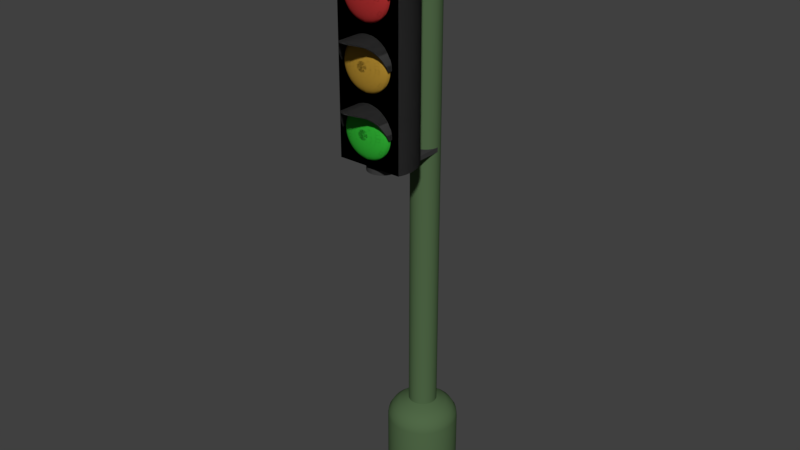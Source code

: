 # Source: Traffic_signal_-_Monobloc.blend  (saved by Blender 2.78.0; exported with 4.5.12 LTS)
import bpy
from mathutils import Matrix  # noqa: F401  (used for matrix-valued properties, if any)

bpy.ops.wm.read_factory_settings(use_empty=True)
scene = bpy.context.scene
scene.name = 'Scene'

# ---- collections
col_collection_1 = bpy.data.collections.new('Collection 1'); scene.collection.children.link(col_collection_1)

# ---- materials (node trees are filled in below, after node groups)
mat_grey_steel = bpy.data.materials.new('Grey steel')
mat_grey_steel.alpha_threshold = 0.0
mat_grey_steel.use_transparent_shadow = False
mat_grey_steel.diffuse_color = (0.0457, 0.0457, 0.0457, 1.0)
mat_grey_steel.roughness = 0.5
mat_green_steel = bpy.data.materials.new('Green steel')
mat_green_steel.alpha_threshold = 0.0
mat_green_steel.use_transparent_shadow = False
mat_green_steel.diffuse_color = (0.08037, 0.14, 0.0626, 1.0)
mat_green_steel.roughness = 0.5
mat_green_steel.line_color = (0.0, 0.0, 0.0, 1.0)
mat_lampe_verte = bpy.data.materials.new('Lampe verte')
mat_lampe_verte.alpha_threshold = 0.0
mat_lampe_verte.use_transparent_shadow = False
mat_lampe_verte.diffuse_color = (0.02995, 0.4264, 0.03463, 1.0)
mat_lampe_verte.roughness = 0.5
mat_lampe_orange = bpy.data.materials.new('Lampe orange')
mat_lampe_orange.alpha_threshold = 0.0
mat_lampe_orange.use_transparent_shadow = False
mat_lampe_orange.diffuse_color = (0.4264, 0.2452, 0.02995, 1.0)
mat_lampe_orange.roughness = 0.5
mat_lampe_rouge = bpy.data.materials.new('Lampe rouge')
mat_lampe_rouge.alpha_threshold = 0.0
mat_lampe_rouge.use_transparent_shadow = False
mat_lampe_rouge.diffuse_color = (0.4264, 0.02995, 0.02995, 1.0)
mat_lampe_rouge.roughness = 0.5

# ---- material node trees

# ---- world
world_world = bpy.data.worlds.new('World'); scene.world = world_world
world_world.color = (0.05088, 0.05088, 0.05088)
world_world.use_sun_shadow = False
world_world.sun_shadow_jitter_overblur = 0.0
world_world.cycles.sampling_method = 'MANUAL'

# ---- meshes
me_cylinder_002 = bpy.data.meshes.new('Cylinder.002')
me_cylinder_002.from_pydata([(0.0, 1.0, 0.0), (0.0, 1.0, 2.0), (0.1951, 0.9808, 0.0), (0.1951, 0.9808, 2.0), (0.3827, 0.9239, 0.0), (0.3827, 0.9239, 2.0), (0.5556, 0.8315, 0.0), (0.5556, 0.8315, 2.0), (0.7071, 0.7071, 0.0), (0.7071, 0.7071, 2.0), (0.8315, 0.5556, 0.0), (0.8315, 0.5556, 2.0), (0.9239, 0.3827, 0.0), (0.9239, 0.3827, 2.0), (0.9808, 0.1951, 0.0), (0.9808, 0.1951, 2.0), (1.0, 7.55e-08, 0.0), (1.0, 7.55e-08, 2.0), (0.9808, -0.1951, 0.0), (0.9808, -0.1951, 2.0), (0.9239, -0.3827, 0.0), (0.9239, -0.3827, 2.0), (0.8315, -0.5556, 0.0), (0.8315, -0.5556, 2.0), (0.7071, -0.7071, 0.0), (0.7071, -0.7071, 2.0), (0.5556, -0.8315, 0.0), (0.5556, -0.8315, 2.0), (0.3827, -0.9239, 0.0), (0.3827, -0.9239, 2.0), (0.1951, -0.9808, 0.0), (0.1951, -0.9808, 2.0), (-3.258e-07, -1.0, 0.0), (-3.258e-07, -1.0, 2.0), (-1.984e-09, 0.4, 2.6), (0.07804, 0.3923, 2.6), (0.1531, 0.3696, 2.6), (0.2222, 0.3326, 2.6), (0.2828, 0.2828, 2.6), (0.3326, 0.2222, 2.6), (0.3696, 0.1531, 2.6), (0.3923, 0.07804, 2.6), (0.4, 2.09e-07, 2.6), (0.3923, -0.07804, 2.6), (0.3696, -0.1531, 2.6), (0.3326, -0.2222, 2.6), (0.2828, -0.2828, 2.6), (0.2222, -0.3326, 2.6), (0.1531, -0.3696, 2.6), (0.07804, -0.3923, 2.6), (-1.323e-07, -0.4, 2.6), (0.811, 0.5419, 2.161), (0.722, 0.4824, 2.34), (0.5625, 0.3759, 2.499), (0.625, 0.2589, 2.499), (0.8022, 0.3323, 2.34), (0.9011, 0.3732, 2.161), (0.3732, -0.9011, 2.161), (0.3323, -0.8022, 2.34), (0.2589, -0.625, 2.499), (0.132, -0.6635, 2.499), (0.1694, -0.8516, 2.34), (0.1903, -0.9566, 2.161), (0.1903, 0.9566, 2.161), (0.1694, 0.8516, 2.34), (0.132, 0.6635, 2.499), (0.2589, 0.625, 2.499), (0.3323, 0.8022, 2.34), (0.3732, 0.9011, 2.161), (0.9011, -0.3732, 2.161), (0.8022, -0.3323, 2.34), (0.625, -0.2589, 2.499), (0.5625, -0.3758, 2.499), (0.722, -0.4824, 2.34), (0.811, -0.5419, 2.161), (0.6635, 0.132, 2.499), (0.8516, 0.1694, 2.34), (0.9566, 0.1903, 2.161), (-2.332e-07, -0.6765, 2.499), (-2.972e-07, -0.8683, 2.34), (-3.27e-07, -0.9753, 2.161), (0.3759, 0.5625, 2.499), (0.4824, 0.722, 2.34), (0.5419, 0.811, 2.161), (0.4784, -0.4784, 2.499), (0.614, -0.614, 2.34), (0.6897, -0.6897, 2.161), (0.6765, 1.475e-07, 2.499), (0.8683, 1.048e-07, 2.34), (0.9753, 8.099e-08, 2.161), (0.4784, 0.4784, 2.499), (0.614, 0.614, 2.34), (0.6897, 0.6897, 2.161), (0.3758, -0.5625, 2.499), (0.4824, -0.722, 2.34), (0.5419, -0.811, 2.161), (0.6635, -0.132, 2.499), (0.8516, -0.1694, 2.34), (0.9566, -0.1903, 2.161), (-9.2e-09, 0.9753, 2.161), (-1.432e-08, 0.8683, 2.34), (-1.277e-08, 0.6765, 2.499), (-6.581e-06, 0.4, 16.6), (0.07803, 0.3923, 16.6), (0.1531, 0.3696, 16.6), (0.2222, 0.3326, 16.6), (0.2828, 0.2828, 16.6), (0.3326, 0.2222, 16.6), (0.3695, 0.1531, 16.6), (0.3923, 0.07804, 16.6), (0.4, 2.09e-07, 16.6), (0.3923, -0.07804, 16.6), (0.3695, -0.1531, 16.6), (0.3326, -0.2222, 16.6), (0.2828, -0.2828, 16.6), (0.2222, -0.3326, 16.6), (0.1531, -0.3696, 16.6), (0.07803, -0.3923, 16.6), (-6.711e-06, -0.4, 16.6), (0.4, -1.7, 16.0), (0.3923, -1.778, 16.0), (0.3695, -1.853, 16.0), (0.3326, -1.922, 16.0), (0.2828, -1.983, 16.0), (0.2222, -2.033, 16.0), (0.1531, -2.07, 16.0), (0.07803, -2.092, 16.0), (-6.711e-06, -2.1, 16.0), (0.07803, 0.3923, 16.0), (0.1531, 0.3696, 16.0), (0.07803, -0.3923, 16.0), (-6.378e-06, -0.4, 16.0), (0.2222, 0.3326, 16.0), (0.2828, 0.2828, 16.0), (0.3326, 0.2222, 16.0), (-6.258e-06, 0.4, 16.0), (0.3695, 0.1531, 16.0), (0.3923, 0.07804, 16.0), (0.4, 2.384e-07, 16.0), (0.3923, -0.07804, 16.0), (0.3695, -0.1531, 16.0), (0.3326, -0.2222, 16.0), (0.2828, -0.2828, 16.0), (0.2222, -0.3326, 16.0), (0.1531, -0.3696, 16.0), (0.1531, 0.3696, 15.87), (-6.315e-06, -0.4, 15.87), (0.2222, 0.3326, 15.87), (0.2828, 0.2828, 15.87), (0.3326, 0.2222, 15.87), (-6.196e-06, 0.4, 15.87), (0.3695, 0.1531, 15.87), (0.3923, 0.07804, 15.87), (0.4, 2.381e-07, 15.87), (0.3923, -0.07804, 15.87), (0.3695, -0.1531, 15.87), (0.3326, -0.2222, 15.87), (0.2828, -0.2828, 15.87), (0.2222, -0.3326, 15.87), (0.1531, -0.3696, 15.87), (0.07803, 0.3923, 15.87), (0.07803, -0.3923, 15.87), (0.07803, -2.092, 15.87), (-6.315e-06, -2.1, 15.87), (0.4, -1.7, 15.87), (0.3923, -1.778, 15.87), (0.3695, -1.853, 15.87), (0.3326, -1.922, 15.87), (0.2828, -1.983, 15.87), (0.2222, -2.033, 15.87), (0.1531, -2.07, 15.87), (0.1531, 0.3696, 10.5), (-3.874e-06, -0.4, 10.5), (0.2222, 0.3326, 10.5), (0.2828, 0.2828, 10.5), (0.3326, 0.2222, 10.5), (-3.725e-06, 0.4, 10.5), (0.3695, 0.1531, 10.5), (0.3923, 0.07804, 10.5), (0.4, 2.384e-07, 10.5), (0.3923, -0.07804, 10.5), (0.3695, -0.1531, 10.5), (0.3326, -0.2222, 10.5), (0.2828, -0.2828, 10.5), (0.2222, -0.3326, 10.5), (0.1531, -0.3696, 10.5), (0.07803, 0.3923, 10.5), (0.07803, -0.3923, 10.5), (0.1531, 0.3696, 10.37), (-1.997e-06, -0.4, 10.37), (0.2222, 0.3326, 10.37), (0.2828, 0.2828, 10.37), (0.3326, 0.2222, 10.37), (-1.878e-06, 0.4, 10.37), (0.3695, 0.1531, 10.37), (0.3923, 0.07804, 10.37), (0.4, 2.384e-07, 10.37), (0.3923, -0.07804, 10.37), (0.3695, -0.1531, 10.37), (0.3326, -0.2222, 10.37), (0.2828, -0.2828, 10.37), (0.2222, -0.3326, 10.37), (0.1531, -0.3696, 10.37), (0.07803, 0.3923, 10.37), (0.07803, -0.3923, 10.37), (0.07803, -2.092, 10.37), (0.07803, -2.092, 10.5), (0.1531, -2.07, 10.5), (0.2222, -2.033, 10.5), (0.2828, -1.983, 10.5), (0.3326, -1.922, 10.5), (0.3695, -1.853, 10.5), (0.3923, -1.778, 10.5), (0.4, -1.7, 10.5), (-3.874e-06, -2.1, 10.5), (-1.997e-06, -2.1, 10.37), (0.4, -1.7, 10.37), (0.3923, -1.778, 10.37), (0.3695, -1.853, 10.37), (0.3326, -1.922, 10.37), (0.2828, -1.983, 10.37), (0.2222, -2.033, 10.37), (0.1531, -2.07, 10.37), (-6.646e-06, 2.086e-07, 16.6), (-6.646e-06, 2.086e-07, 17.1), (0.002806, -1.5, 15.9), (0.04182, -1.504, 15.9), (0.07934, -1.515, 15.9), (0.1139, -1.534, 15.9), (0.1442, -1.559, 15.9), (0.1691, -1.589, 15.9), (0.1876, -1.623, 15.9), (0.199, -1.661, 15.9), (0.2028, -1.7, 15.9), (0.199, -1.739, 15.9), (0.1876, -1.777, 15.9), (0.1691, -1.811, 15.9), (0.1442, -1.841, 15.9), (0.1139, -1.866, 15.9), (0.07934, -1.885, 15.9), (0.04182, -1.896, 15.9), (0.002806, -1.9, 15.9), (0.002806, -1.7, 15.87), (0.002806, -1.5, 10.41), (0.04182, -1.504, 10.41), (0.07934, -1.515, 10.41), (0.1139, -1.534, 10.41), (0.1442, -1.559, 10.41), (0.1691, -1.589, 10.41), (0.1876, -1.623, 10.41), (0.199, -1.661, 10.41), (0.2028, -1.7, 10.41), (0.199, -1.739, 10.41), (0.1876, -1.777, 10.41), (0.1691, -1.811, 10.41), (0.1442, -1.841, 10.41), (0.1139, -1.866, 10.41), (0.07934, -1.885, 10.41), (0.04182, -1.896, 10.41), (0.002806, -1.9, 10.41), (0.002806, -1.7, 10.41), (0.1951, -0.8192, 10.6), (0.1951, -0.8192, 15.8), (0.3827, -0.8761, 10.6), (0.3827, -0.8761, 15.8), (0.5556, -0.9685, 10.6), (0.5556, -0.9685, 15.8), (0.7071, -1.093, 10.6), (0.7071, -1.093, 15.8), (0.8315, -1.244, 10.6), (0.8315, -1.244, 15.8), (0.9239, -1.417, 10.6), (0.9239, -1.417, 15.8), (0.9808, -1.605, 10.6), (0.9808, -1.605, 15.8), (1.0, -1.8, 10.6), (1.0, -1.8, 15.8), (0.9808, -1.995, 10.6), (0.9808, -1.995, 15.8), (0.9239, -2.183, 10.6), (0.9239, -2.183, 15.8), (-2.297e-06, -0.8, 10.6), (-2.297e-06, -0.8, 15.8), (-0.1951, -0.8192, 10.6), (-0.1951, -0.8192, 15.8), (-0.3827, -0.8761, 10.6), (-0.3827, -0.8761, 15.8), (-0.5556, -0.9685, 10.6), (-0.5556, -0.9685, 15.8), (-0.7071, -1.093, 10.6), (-0.7071, -1.093, 15.8), (-0.8315, -1.244, 10.6), (-0.8315, -1.244, 15.8), (-0.9239, -1.417, 10.6), (-0.9239, -1.417, 15.8), (-0.9808, -1.605, 10.6), (-0.9808, -1.605, 15.8), (-1.0, -1.8, 10.6), (-1.0, -1.8, 15.8), (-0.9808, -1.995, 10.6), (-0.9808, -1.995, 15.8), (-0.9239, -2.183, 10.6), (-0.9239, -2.183, 15.8), (-1.758e-06, -2.183, 10.6), (-1.758e-06, -2.183, 15.8), (-1.0, -1.8, 10.6), (0.02664, -2.406, 11.63), (0.05226, -2.394, 11.76), (0.07587, -2.375, 11.88), (0.09656, -2.348, 11.99), (0.1135, -2.317, 12.07), (0.1262, -2.28, 12.13), (0.1339, -2.241, 12.17), (0.1366, -2.2, 12.19), (0.05226, -2.406, 11.63), (0.1025, -2.394, 11.75), (0.1488, -2.375, 11.86), (0.1894, -2.348, 11.96), (0.2227, -2.317, 12.04), (0.2475, -2.28, 12.1), (0.2627, -2.241, 12.13), (0.2679, -2.2, 12.15), (0.07587, -2.406, 11.61), (0.1488, -2.394, 11.72), (0.2161, -2.375, 11.82), (0.275, -2.348, 11.91), (0.3234, -2.317, 11.98), (0.3593, -2.28, 12.04), (0.3814, -2.241, 12.07), (0.3889, -2.2, 12.08), (0.09656, -2.406, 11.6), (0.1894, -2.394, 11.69), (0.275, -2.375, 11.77), (0.35, -2.348, 11.85), (0.4116, -2.317, 11.91), (0.4573, -2.28, 11.96), (0.4855, -2.241, 11.99), (0.495, -2.2, 11.99), (0.1135, -2.406, 11.58), (0.2227, -2.394, 11.65), (0.3234, -2.375, 11.72), (0.4116, -2.348, 11.77), (0.4839, -2.317, 11.82), (0.5377, -2.28, 11.86), (0.5708, -2.241, 11.88), (0.582, -2.2, 11.89), (0.1262, -2.406, 11.55), (0.2475, -2.394, 11.6), (0.3593, -2.375, 11.65), (0.4573, -2.348, 11.69), (0.5377, -2.317, 11.72), (0.5975, -2.28, 11.75), (0.6343, -2.241, 11.76), (0.6467, -2.2, 11.77), (0.1339, -2.406, 11.53), (0.2627, -2.394, 11.55), (0.3814, -2.375, 11.58), (0.4855, -2.348, 11.6), (0.5708, -2.317, 11.61), (0.6343, -2.28, 11.63), (0.6734, -2.241, 11.63), (0.6865, -2.2, 11.64), (0.1366, -2.406, 11.5), (0.2679, -2.394, 11.5), (0.3889, -2.375, 11.5), (0.495, -2.348, 11.5), (0.582, -2.317, 11.5), (0.6467, -2.28, 11.5), (0.6865, -2.241, 11.5), (0.7, -2.2, 11.5), (0.1339, -2.406, 11.47), (0.2627, -2.394, 11.45), (0.3814, -2.375, 11.42), (0.4855, -2.348, 11.4), (0.5708, -2.317, 11.39), (0.6343, -2.28, 11.37), (0.6734, -2.241, 11.37), (0.6865, -2.2, 11.36), (0.1262, -2.406, 11.45), (0.2475, -2.394, 11.4), (0.3593, -2.375, 11.35), (0.4573, -2.348, 11.31), (0.5377, -2.317, 11.28), (0.5975, -2.28, 11.25), (0.6343, -2.241, 11.24), (0.6467, -2.2, 11.23), (0.1135, -2.406, 11.42), (0.2227, -2.394, 11.35), (0.3234, -2.375, 11.28), (0.4116, -2.348, 11.23), (0.4839, -2.317, 11.18), (0.5377, -2.28, 11.14), (0.5708, -2.241, 11.12), (0.582, -2.2, 11.11), (0.09656, -2.406, 11.4), (0.1894, -2.394, 11.31), (0.275, -2.375, 11.23), (0.35, -2.348, 11.15), (0.4116, -2.317, 11.09), (0.4573, -2.28, 11.04), (0.4855, -2.241, 11.01), (0.495, -2.2, 11.01), (0.07587, -2.406, 11.39), (0.1488, -2.394, 11.28), (0.2161, -2.375, 11.18), (0.275, -2.348, 11.09), (0.3234, -2.317, 11.02), (0.3593, -2.28, 10.96), (0.3814, -2.241, 10.93), (0.3889, -2.2, 10.92), (0.05226, -2.406, 11.37), (0.1025, -2.394, 11.25), (0.1488, -2.375, 11.14), (0.1894, -2.348, 11.04), (0.2227, -2.317, 10.96), (0.2475, -2.28, 10.9), (0.2627, -2.241, 10.87), (0.2679, -2.2, 10.85), (0.02664, -2.406, 11.37), (0.05226, -2.394, 11.24), (0.07587, -2.375, 11.12), (0.09656, -2.348, 11.01), (0.1135, -2.317, 10.93), (0.1262, -2.28, 10.87), (0.1339, -2.241, 10.83), (0.1366, -2.2, 10.81), (-3.651e-06, -2.406, 11.36), (-3.618e-06, -2.394, 11.23), (-3.629e-06, -2.375, 11.11), (-3.668e-06, -2.348, 11.01), (-3.711e-06, -2.317, 10.92), (-3.609e-06, -2.28, 10.85), (-3.716e-06, -2.241, 10.81), (-3.729e-06, -2.2, 10.8), (-0.02665, -2.406, 11.37), (-0.05226, -2.394, 11.24), (-0.07587, -2.375, 11.12), (-0.09657, -2.348, 11.01), (-0.1136, -2.317, 10.93), (-0.1262, -2.28, 10.87), (-0.1339, -2.241, 10.83), (-0.1366, -2.2, 10.81), (-0.05226, -2.406, 11.37), (-0.1025, -2.394, 11.25), (-0.1488, -2.375, 11.14), (-0.1894, -2.348, 11.04), (-0.2227, -2.317, 10.96), (-0.2475, -2.28, 10.9), (-0.2627, -2.241, 10.87), (-0.2679, -2.2, 10.85), (-3.772e-06, -2.41, 11.5), (-0.07587, -2.406, 11.39), (-0.1488, -2.394, 11.28), (-0.2161, -2.375, 11.18), (-0.275, -2.348, 11.09), (-0.3234, -2.317, 11.02), (-0.3593, -2.28, 10.96), (-0.3814, -2.241, 10.93), (-0.3889, -2.2, 10.92), (-0.09657, -2.406, 11.4), (-0.1894, -2.394, 11.31), (-0.275, -2.375, 11.23), (-0.35, -2.348, 11.15), (-0.4116, -2.317, 11.09), (-0.4573, -2.28, 11.04), (-0.4855, -2.241, 11.01), (-0.495, -2.2, 11.01), (-0.1136, -2.406, 11.42), (-0.2227, -2.394, 11.35), (-0.3234, -2.375, 11.28), (-0.4116, -2.348, 11.23), (-0.4839, -2.317, 11.18), (-0.5377, -2.28, 11.14), (-0.5708, -2.241, 11.12), (-0.582, -2.2, 11.11), (-0.1262, -2.406, 11.45), (-0.2475, -2.394, 11.4), (-0.3593, -2.375, 11.35), (-0.4573, -2.348, 11.31), (-0.5377, -2.317, 11.28), (-0.5975, -2.28, 11.25), (-0.6343, -2.241, 11.24), (-0.6467, -2.2, 11.23), (-0.1339, -2.406, 11.47), (-0.2627, -2.394, 11.45), (-0.3814, -2.375, 11.42), (-0.4855, -2.348, 11.4), (-0.5708, -2.317, 11.39), (-0.6343, -2.28, 11.37), (-0.6734, -2.241, 11.37), (-0.6866, -2.2, 11.36), (-0.1366, -2.406, 11.5), (-0.2679, -2.394, 11.5), (-0.3889, -2.375, 11.5), (-0.495, -2.348, 11.5), (-0.582, -2.317, 11.5), (-0.6467, -2.28, 11.5), (-0.6866, -2.241, 11.5), (-0.7, -2.2, 11.5), (-0.1339, -2.406, 11.53), (-0.2627, -2.394, 11.55), (-0.3814, -2.375, 11.58), (-0.4855, -2.348, 11.6), (-0.5708, -2.317, 11.61), (-0.6343, -2.28, 11.63), (-0.6734, -2.241, 11.63), (-0.6866, -2.2, 11.64), (-0.1262, -2.406, 11.55), (-0.2475, -2.394, 11.6), (-0.3593, -2.375, 11.65), (-0.4573, -2.348, 11.69), (-0.5377, -2.317, 11.72), (-0.5975, -2.28, 11.75), (-0.6343, -2.241, 11.76), (-0.6467, -2.2, 11.77), (-0.1136, -2.406, 11.58), (-0.2227, -2.394, 11.65), (-0.3234, -2.375, 11.72), (-0.4116, -2.348, 11.77), (-0.4839, -2.317, 11.82), (-0.5377, -2.28, 11.86), (-0.5708, -2.241, 11.88), (-0.582, -2.2, 11.89), (-0.09657, -2.406, 11.6), (-0.1894, -2.394, 11.69), (-0.275, -2.375, 11.77), (-0.35, -2.348, 11.85), (-0.4116, -2.317, 11.91), (-0.4573, -2.28, 11.96), (-0.4855, -2.241, 11.99), (-0.495, -2.2, 11.99), (-0.07587, -2.406, 11.61), (-0.1488, -2.394, 11.72), (-0.2161, -2.375, 11.82), (-0.275, -2.348, 11.91), (-0.3234, -2.317, 11.98), (-0.3593, -2.28, 12.04), (-0.3814, -2.241, 12.07), (-0.3889, -2.2, 12.08), (-0.05226, -2.406, 11.63), (-0.1025, -2.394, 11.75), (-0.1488, -2.375, 11.86), (-0.1894, -2.348, 11.96), (-0.2227, -2.317, 12.04), (-0.2475, -2.28, 12.1), (-0.2627, -2.241, 12.13), (-0.2679, -2.2, 12.15), (-0.02665, -2.406, 11.63), (-0.05226, -2.394, 11.76), (-0.07587, -2.375, 11.88), (-0.09657, -2.348, 11.99), (-0.1136, -2.317, 12.07), (-0.1262, -2.28, 12.13), (-0.1339, -2.241, 12.17), (-0.1366, -2.2, 12.19), (-3.62e-06, -2.406, 11.64), (-3.592e-06, -2.394, 11.77), (-3.572e-06, -2.375, 11.89), (-3.542e-06, -2.348, 11.99), (-3.461e-06, -2.317, 12.08), (-3.609e-06, -2.28, 12.15), (-3.476e-06, -2.241, 12.19), (-3.468e-06, -2.2, 12.2), (0.02664, -2.406, 13.33), (0.05226, -2.394, 13.46), (0.07587, -2.375, 13.58), (0.09656, -2.348, 13.69), (0.1135, -2.317, 13.77), (0.1262, -2.28, 13.83), (0.1339, -2.241, 13.87), (0.1366, -2.2, 13.89), (0.05226, -2.406, 13.33), (0.1025, -2.394, 13.45), (0.1488, -2.375, 13.56), (0.1894, -2.348, 13.66), (0.2227, -2.317, 13.74), (0.2475, -2.28, 13.8), (0.2627, -2.241, 13.83), (0.2679, -2.2, 13.85), (0.07587, -2.406, 13.31), (0.1488, -2.394, 13.42), (0.2161, -2.375, 13.52), (0.275, -2.348, 13.61), (0.3234, -2.317, 13.68), (0.3593, -2.28, 13.74), (0.3814, -2.241, 13.77), (0.3889, -2.2, 13.78), (0.09656, -2.406, 13.3), (0.1894, -2.394, 13.39), (0.275, -2.375, 13.47), (0.35, -2.348, 13.55), (0.4116, -2.317, 13.61), (0.4573, -2.28, 13.66), (0.4855, -2.241, 13.69), (0.495, -2.2, 13.69), (0.1135, -2.406, 13.28), (0.2227, -2.394, 13.35), (0.3234, -2.375, 13.42), (0.4116, -2.348, 13.47), (0.4839, -2.317, 13.52), (0.5377, -2.28, 13.56), (0.5708, -2.241, 13.58), (0.582, -2.2, 13.59), (0.1262, -2.406, 13.25), (0.2475, -2.394, 13.3), (0.3593, -2.375, 13.35), (0.4573, -2.348, 13.39), (0.5377, -2.317, 13.42), (0.5975, -2.28, 13.45), (0.6343, -2.241, 13.46), (0.6467, -2.2, 13.47), (0.1339, -2.406, 13.23), (0.2627, -2.394, 13.25), (0.3814, -2.375, 13.28), (0.4855, -2.348, 13.3), (0.5708, -2.317, 13.31), (0.6343, -2.28, 13.33), (0.6734, -2.241, 13.33), (0.6865, -2.2, 13.34), (0.1366, -2.406, 13.2), (0.2679, -2.394, 13.2), (0.3889, -2.375, 13.2), (0.495, -2.348, 13.2), (0.582, -2.317, 13.2), (0.6467, -2.28, 13.2), (0.6865, -2.241, 13.2), (0.7, -2.2, 13.2), (0.1339, -2.406, 13.17), (0.2627, -2.394, 13.15), (0.3814, -2.375, 13.12), (0.4855, -2.348, 13.1), (0.5708, -2.317, 13.09), (0.6343, -2.28, 13.07), (0.6734, -2.241, 13.07), (0.6865, -2.2, 13.06), (0.1262, -2.406, 13.15), (0.2475, -2.394, 13.1), (0.3593, -2.375, 13.05), (0.4573, -2.348, 13.01), (0.5377, -2.317, 12.98), (0.5975, -2.28, 12.95), (0.6343, -2.241, 12.94), (0.6467, -2.2, 12.93), (0.1135, -2.406, 13.12), (0.2227, -2.394, 13.05), (0.3234, -2.375, 12.98), (0.4116, -2.348, 12.93), (0.4839, -2.317, 12.88), (0.5377, -2.28, 12.84), (0.5708, -2.241, 12.82), (0.582, -2.2, 12.81), (0.09656, -2.406, 13.1), (0.1894, -2.394, 13.01), (0.275, -2.375, 12.93), (0.35, -2.348, 12.85), (0.4116, -2.317, 12.79), (0.4573, -2.28, 12.74), (0.4855, -2.241, 12.71), (0.495, -2.2, 12.71), (0.07587, -2.406, 13.09), (0.1488, -2.394, 12.98), (0.2161, -2.375, 12.88), (0.275, -2.348, 12.79), (0.3234, -2.317, 12.72), (0.3593, -2.28, 12.66), (0.3814, -2.241, 12.63), (0.3889, -2.2, 12.62), (0.05226, -2.406, 13.07), (0.1025, -2.394, 12.95), (0.1488, -2.375, 12.84), (0.1894, -2.348, 12.74), (0.2227, -2.317, 12.66), (0.2475, -2.28, 12.6), (0.2627, -2.241, 12.57), (0.2679, -2.2, 12.55), (0.02664, -2.406, 13.07), (0.05226, -2.394, 12.94), (0.07587, -2.375, 12.82), (0.09656, -2.348, 12.71), (0.1135, -2.317, 12.63), (0.1262, -2.28, 12.57), (0.1339, -2.241, 12.53), (0.1366, -2.2, 12.51), (-3.651e-06, -2.406, 13.06), (-3.618e-06, -2.394, 12.93), (-3.629e-06, -2.375, 12.81), (-3.668e-06, -2.348, 12.71), (-3.711e-06, -2.317, 12.62), (-3.609e-06, -2.28, 12.55), (-3.716e-06, -2.241, 12.51), (-3.729e-06, -2.2, 12.5), (-0.02665, -2.406, 13.07), (-0.05226, -2.394, 12.94), (-0.07587, -2.375, 12.82), (-0.09657, -2.348, 12.71), (-0.1136, -2.317, 12.63), (-0.1262, -2.28, 12.57), (-0.1339, -2.241, 12.53), (-0.1366, -2.2, 12.51), (-0.05226, -2.406, 13.07), (-0.1025, -2.394, 12.95), (-0.1488, -2.375, 12.84), (-0.1894, -2.348, 12.74), (-0.2227, -2.317, 12.66), (-0.2475, -2.28, 12.6), (-0.2627, -2.241, 12.57), (-0.2679, -2.2, 12.55), (-3.772e-06, -2.41, 13.2), (-0.07587, -2.406, 13.09), (-0.1488, -2.394, 12.98), (-0.2161, -2.375, 12.88), (-0.275, -2.348, 12.79), (-0.3234, -2.317, 12.72), (-0.3593, -2.28, 12.66), (-0.3814, -2.241, 12.63), (-0.3889, -2.2, 12.62), (-0.09657, -2.406, 13.1), (-0.1894, -2.394, 13.01), (-0.275, -2.375, 12.93), (-0.35, -2.348, 12.85), (-0.4116, -2.317, 12.79), (-0.4573, -2.28, 12.74), (-0.4855, -2.241, 12.71), (-0.495, -2.2, 12.71), (-0.1136, -2.406, 13.12), (-0.2227, -2.394, 13.05), (-0.3234, -2.375, 12.98), (-0.4116, -2.348, 12.93), (-0.4839, -2.317, 12.88), (-0.5377, -2.28, 12.84), (-0.5708, -2.241, 12.82), (-0.582, -2.2, 12.81), (-0.1262, -2.406, 13.15), (-0.2475, -2.394, 13.1), (-0.3593, -2.375, 13.05), (-0.4573, -2.348, 13.01), (-0.5377, -2.317, 12.98), (-0.5975, -2.28, 12.95), (-0.6343, -2.241, 12.94), (-0.6467, -2.2, 12.93), (-0.1339, -2.406, 13.17), (-0.2627, -2.394, 13.15), (-0.3814, -2.375, 13.12), (-0.4855, -2.348, 13.1), (-0.5708, -2.317, 13.09), (-0.6343, -2.28, 13.07), (-0.6734, -2.241, 13.07), (-0.6866, -2.2, 13.06), (-0.1366, -2.406, 13.2), (-0.2679, -2.394, 13.2), (-0.3889, -2.375, 13.2), (-0.495, -2.348, 13.2), (-0.582, -2.317, 13.2), (-0.6467, -2.28, 13.2), (-0.6866, -2.241, 13.2), (-0.7, -2.2, 13.2), (-0.1339, -2.406, 13.23), (-0.2627, -2.394, 13.25), (-0.3814, -2.375, 13.28), (-0.4855, -2.348, 13.3), (-0.5708, -2.317, 13.31), (-0.6343, -2.28, 13.33), (-0.6734, -2.241, 13.33), (-0.6866, -2.2, 13.34), (-0.1262, -2.406, 13.25), (-0.2475, -2.394, 13.3), (-0.3593, -2.375, 13.35), (-0.4573, -2.348, 13.39), (-0.5377, -2.317, 13.42), (-0.5975, -2.28, 13.45), (-0.6343, -2.241, 13.46), (-0.6467, -2.2, 13.47), (-0.1136, -2.406, 13.28), (-0.2227, -2.394, 13.35), (-0.3234, -2.375, 13.42), (-0.4116, -2.348, 13.47), (-0.4839, -2.317, 13.52), (-0.5377, -2.28, 13.56), (-0.5708, -2.241, 13.58), (-0.582, -2.2, 13.59), (-0.09657, -2.406, 13.3), (-0.1894, -2.394, 13.39), (-0.275, -2.375, 13.47), (-0.35, -2.348, 13.55), (-0.4116, -2.317, 13.61), (-0.4573, -2.28, 13.66), (-0.4855, -2.241, 13.69), (-0.495, -2.2, 13.69), (-0.07587, -2.406, 13.31), (-0.1488, -2.394, 13.42), (-0.2161, -2.375, 13.52), (-0.275, -2.348, 13.61), (-0.3234, -2.317, 13.68), (-0.3593, -2.28, 13.74), (-0.3814, -2.241, 13.77), (-0.3889, -2.2, 13.78), (-0.05226, -2.406, 13.33), (-0.1025, -2.394, 13.45), (-0.1488, -2.375, 13.56), (-0.1894, -2.348, 13.66), (-0.2227, -2.317, 13.74), (-0.2475, -2.28, 13.8), (-0.2627, -2.241, 13.83), (-0.2679, -2.2, 13.85), (-0.02665, -2.406, 13.33), (-0.05226, -2.394, 13.46), (-0.07587, -2.375, 13.58), (-0.09657, -2.348, 13.69), (-0.1136, -2.317, 13.77), (-0.1262, -2.28, 13.83), (-0.1339, -2.241, 13.87), (-0.1366, -2.2, 13.89), (-3.62e-06, -2.406, 13.34), (-3.592e-06, -2.394, 13.47), (-3.572e-06, -2.375, 13.59), (-3.542e-06, -2.348, 13.69), (-3.461e-06, -2.317, 13.78), (-3.609e-06, -2.28, 13.85), (-3.476e-06, -2.241, 13.89), (-3.468e-06, -2.2, 13.9), (0.02664, -2.406, 15.03), (0.05226, -2.394, 15.16), (0.07587, -2.375, 15.28), (0.09656, -2.348, 15.39), (0.1135, -2.317, 15.47), (0.1262, -2.28, 15.53), (0.1339, -2.241, 15.57), (0.1366, -2.2, 15.59), (0.05226, -2.406, 15.03), (0.1025, -2.394, 15.15), (0.1488, -2.375, 15.26), (0.1894, -2.348, 15.36), (0.2227, -2.317, 15.44), (0.2475, -2.28, 15.5), (0.2627, -2.241, 15.53), (0.2679, -2.2, 15.55), (0.07587, -2.406, 15.01), (0.1488, -2.394, 15.12), (0.2161, -2.375, 15.22), (0.275, -2.348, 15.31), (0.3234, -2.317, 15.38), (0.3593, -2.28, 15.44), (0.3814, -2.241, 15.47), (0.3889, -2.2, 15.48), (0.09656, -2.406, 15.0), (0.1894, -2.394, 15.09), (0.275, -2.375, 15.17), (0.35, -2.348, 15.25), (0.4116, -2.317, 15.31), (0.4573, -2.28, 15.36), (0.4855, -2.241, 15.39), (0.495, -2.2, 15.39), (0.1135, -2.406, 14.98), (0.2227, -2.394, 15.05), (0.3234, -2.375, 15.12), (0.4116, -2.348, 15.17), (0.4839, -2.317, 15.22), (0.5377, -2.28, 15.26), (0.5708, -2.241, 15.28), (0.582, -2.2, 15.29), (0.1262, -2.406, 14.95), (0.2475, -2.394, 15.0), (0.3593, -2.375, 15.05), (0.4573, -2.348, 15.09), (0.5377, -2.317, 15.12), (0.5975, -2.28, 15.15), (0.6343, -2.241, 15.16), (0.6467, -2.2, 15.17), (0.1339, -2.406, 14.93), (0.2627, -2.394, 14.95), (0.3814, -2.375, 14.98), (0.4855, -2.348, 15.0), (0.5708, -2.317, 15.01), (0.6343, -2.28, 15.03), (0.6734, -2.241, 15.03), (0.6865, -2.2, 15.04), (0.1366, -2.406, 14.9), (0.2679, -2.394, 14.9), (0.3889, -2.375, 14.9), (0.495, -2.348, 14.9), (0.582, -2.317, 14.9), (0.6467, -2.28, 14.9), (0.6865, -2.241, 14.9), (0.7, -2.2, 14.9), (0.1339, -2.406, 14.87), (0.2627, -2.394, 14.85), (0.3814, -2.375, 14.82), (0.4855, -2.348, 14.8), (0.5708, -2.317, 14.79), (0.6343, -2.28, 14.77), (0.6734, -2.241, 14.77), (0.6865, -2.2, 14.76), (0.1262, -2.406, 14.85), (0.2475, -2.394, 14.8), (0.3593, -2.375, 14.75), (0.4573, -2.348, 14.71), (0.5377, -2.317, 14.68), (0.5975, -2.28, 14.65), (0.6343, -2.241, 14.64), (0.6467, -2.2, 14.63), (0.1135, -2.406, 14.82), (0.2227, -2.394, 14.75), (0.3234, -2.375, 14.68), (0.4116, -2.348, 14.63), (0.4839, -2.317, 14.58), (0.5377, -2.28, 14.54), (0.5708, -2.241, 14.52), (0.582, -2.2, 14.51), (0.09656, -2.406, 14.8), (0.1894, -2.394, 14.71), (0.275, -2.375, 14.63), (0.35, -2.348, 14.55), (0.4116, -2.317, 14.49), (0.4573, -2.28, 14.44), (0.4855, -2.241, 14.41), (0.495, -2.2, 14.41), (0.07587, -2.406, 14.79), (0.1488, -2.394, 14.68), (0.2161, -2.375, 14.58), (0.275, -2.348, 14.49), (0.3234, -2.317, 14.42), (0.3593, -2.28, 14.36), (0.3814, -2.241, 14.33), (0.3889, -2.2, 14.32), (0.05226, -2.406, 14.77), (0.1025, -2.394, 14.65), (0.1488, -2.375, 14.54), (0.1894, -2.348, 14.44), (0.2227, -2.317, 14.36), (0.2475, -2.28, 14.3), (0.2627, -2.241, 14.27), (0.2679, -2.2, 14.25), (0.02664, -2.406, 14.77), (0.05226, -2.394, 14.64), (0.07587, -2.375, 14.52), (0.09656, -2.348, 14.41), (0.1135, -2.317, 14.33), (0.1262, -2.28, 14.27), (0.1339, -2.241, 14.23), (0.1366, -2.2, 14.21), (-3.651e-06, -2.406, 14.76), (-3.618e-06, -2.394, 14.63), (-3.629e-06, -2.375, 14.51), (-3.668e-06, -2.348, 14.41), (-3.711e-06, -2.317, 14.32), (-3.609e-06, -2.28, 14.25), (-3.716e-06, -2.241, 14.21), (-3.729e-06, -2.2, 14.2), (-0.02665, -2.406, 14.77), (-0.05226, -2.394, 14.64), (-0.07587, -2.375, 14.52), (-0.09657, -2.348, 14.41), (-0.1136, -2.317, 14.33), (-0.1262, -2.28, 14.27), (-0.1339, -2.241, 14.23), (-0.1366, -2.2, 14.21), (-0.05226, -2.406, 14.77), (-0.1025, -2.394, 14.65), (-0.1488, -2.375, 14.54), (-0.1894, -2.348, 14.44), (-0.2227, -2.317, 14.36), (-0.2475, -2.28, 14.3), (-0.2627, -2.241, 14.27), (-0.2679, -2.2, 14.25), (-3.772e-06, -2.41, 14.9), (-0.07587, -2.406, 14.79), (-0.1488, -2.394, 14.68), (-0.2161, -2.375, 14.58), (-0.275, -2.348, 14.49), (-0.3234, -2.317, 14.42), (-0.3593, -2.28, 14.36), (-0.3814, -2.241, 14.33), (-0.3889, -2.2, 14.32), (-0.09657, -2.406, 14.8), (-0.1894, -2.394, 14.71), (-0.275, -2.375, 14.63), (-0.35, -2.348, 14.55), (-0.4116, -2.317, 14.49), (-0.4573, -2.28, 14.44), (-0.4855, -2.241, 14.41), (-0.495, -2.2, 14.41), (-0.1136, -2.406, 14.82), (-0.2227, -2.394, 14.75), (-0.3234, -2.375, 14.68), (-0.4116, -2.348, 14.63), (-0.4839, -2.317, 14.58), (-0.5377, -2.28, 14.54), (-0.5708, -2.241, 14.52), (-0.582, -2.2, 14.51), (-0.1262, -2.406, 14.85), (-0.2475, -2.394, 14.8), (-0.3593, -2.375, 14.75), (-0.4573, -2.348, 14.71), (-0.5377, -2.317, 14.68), (-0.5975, -2.28, 14.65), (-0.6343, -2.241, 14.64), (-0.6467, -2.2, 14.63), (-0.1339, -2.406, 14.87), (-0.2627, -2.394, 14.85), (-0.3814, -2.375, 14.82), (-0.4855, -2.348, 14.8), (-0.5708, -2.317, 14.79), (-0.6343, -2.28, 14.77), (-0.6734, -2.241, 14.77), (-0.6866, -2.2, 14.76), (-0.1366, -2.406, 14.9), (-0.2679, -2.394, 14.9), (-0.3889, -2.375, 14.9), (-0.495, -2.348, 14.9), (-0.582, -2.317, 14.9), (-0.6467, -2.28, 14.9), (-0.6866, -2.241, 14.9), (-0.7, -2.2, 14.9), (-0.1339, -2.406, 14.93), (-0.2627, -2.394, 14.95), (-0.3814, -2.375, 14.98), (-0.4855, -2.348, 15.0), (-0.5708, -2.317, 15.01), (-0.6343, -2.28, 15.03), (-0.6734, -2.241, 15.03), (-0.6866, -2.2, 15.04), (-0.1262, -2.406, 14.95), (-0.2475, -2.394, 15.0), (-0.3593, -2.375, 15.05), (-0.4573, -2.348, 15.09), (-0.5377, -2.317, 15.12), (-0.5975, -2.28, 15.15), (-0.6343, -2.241, 15.16), (-0.6467, -2.2, 15.17), (-0.1136, -2.406, 14.98), (-0.2227, -2.394, 15.05), (-0.3234, -2.375, 15.12), (-0.4116, -2.348, 15.17), (-0.4839, -2.317, 15.22), (-0.5377, -2.28, 15.26), (-0.5708, -2.241, 15.28), (-0.582, -2.2, 15.29), (-0.09657, -2.406, 15.0), (-0.1894, -2.394, 15.09), (-0.275, -2.375, 15.17), (-0.35, -2.348, 15.25), (-0.4116, -2.317, 15.31), (-0.4573, -2.28, 15.36), (-0.4855, -2.241, 15.39), (-0.495, -2.2, 15.39), (-0.07587, -2.406, 15.01), (-0.1488, -2.394, 15.12), (-0.2161, -2.375, 15.22), (-0.275, -2.348, 15.31), (-0.3234, -2.317, 15.38), (-0.3593, -2.28, 15.44), (-0.3814, -2.241, 15.47), (-0.3889, -2.2, 15.48), (-0.05226, -2.406, 15.03), (-0.1025, -2.394, 15.15), (-0.1488, -2.375, 15.26), (-0.1894, -2.348, 15.36), (-0.2227, -2.317, 15.44), (-0.2475, -2.28, 15.5), (-0.2627, -2.241, 15.53), (-0.2679, -2.2, 15.55), (-0.02665, -2.406, 15.03), (-0.05226, -2.394, 15.16), (-0.07587, -2.375, 15.28), (-0.09657, -2.348, 15.39), (-0.1136, -2.317, 15.47), (-0.1262, -2.28, 15.53), (-0.1339, -2.241, 15.57), (-0.1366, -2.2, 15.59), (-3.62e-06, -2.406, 15.04), (-3.592e-06, -2.394, 15.17), (-3.572e-06, -2.375, 15.29), (-3.542e-06, -2.348, 15.39), (-3.461e-06, -2.317, 15.48), (-3.609e-06, -2.28, 15.55), (-3.476e-06, -2.241, 15.59), (-3.468e-06, -2.2, 15.6), (-0.1434, -3.004, 12.22), (-0.2813, -2.862, 12.18), (-0.4083, -2.71, 12.11), (-0.5197, -2.604, 12.02), (-0.6111, -2.516, 11.91), (-0.6791, -2.439, 11.78), (-0.7209, -2.369, 11.64), (-0.735, -2.305, 11.5), (-0.735, -2.069, 11.5), (-0.7209, -2.102, 11.64), (-0.6791, -2.2, 11.78), (-0.6111, -2.2, 11.91), (-0.5197, -2.2, 12.02), (-0.4083, -2.2, 12.11), (-0.2813, -2.2, 12.18), (-0.1434, -2.2, 12.22), (-0.1403, -3.004, 12.2), (-0.2734, -2.862, 12.15), (-0.3957, -2.71, 12.09), (-0.5029, -2.604, 12.0), (-0.5907, -2.516, 11.89), (-0.656, -2.439, 11.77), (-0.696, -2.369, 11.64), (-0.7094, -2.305, 11.5), (-0.7094, -2.069, 11.5), (-0.6954, -2.102, 11.64), (-0.655, -2.2, 11.77), (-0.5897, -2.2, 11.89), (-0.5015, -2.2, 12.0), (-0.3941, -2.2, 12.09), (-0.2714, -2.2, 12.16), (-0.1384, -2.2, 12.2), (0.002517, -2.2, 12.21), (0.002518, -3.04, 12.21), (0.1434, -3.004, 12.22), (0.2813, -2.862, 12.18), (0.4083, -2.71, 12.11), (0.5197, -2.604, 12.02), (0.6111, -2.516, 11.91), (0.679, -2.439, 11.78), (0.7209, -2.369, 11.64), (0.735, -2.305, 11.5), (0.735, -2.069, 11.5), (0.7209, -2.102, 11.64), (0.679, -2.2, 11.78), (0.6111, -2.2, 11.91), (0.5197, -2.2, 12.02), (0.4083, -2.2, 12.11), (0.2813, -2.2, 12.18), (0.1434, -2.2, 12.22), (-3.659e-06, -2.2, 12.24), (-3.606e-06, -3.04, 12.24), (0.1403, -3.004, 12.2), (0.2734, -2.862, 12.15), (0.3957, -2.71, 12.09), (0.5029, -2.604, 12.0), (0.5907, -2.516, 11.89), (0.656, -2.439, 11.77), (0.696, -2.369, 11.64), (0.7094, -2.305, 11.5), (0.7094, -2.069, 11.5), (0.6954, -2.102, 11.64), (0.655, -2.2, 11.77), (0.5897, -2.2, 11.89), (0.5015, -2.2, 12.0), (0.394, -2.2, 12.09), (0.2714, -2.2, 12.16), (0.1384, -2.2, 12.2), (-0.002525, -2.2, 12.21), (-0.002525, -3.04, 12.21), (-0.1434, -3.004, 13.92), (-0.2813, -2.862, 13.88), (-0.4083, -2.71, 13.81), (-0.5197, -2.604, 13.72), (-0.6111, -2.516, 13.6), (-0.6791, -2.439, 13.48), (-0.7209, -2.369, 13.34), (-0.735, -2.305, 13.2), (-0.735, -2.069, 13.2), (-0.7209, -2.102, 13.34), (-0.6791, -2.2, 13.48), (-0.6111, -2.2, 13.6), (-0.5197, -2.2, 13.72), (-0.4083, -2.2, 13.81), (-0.2813, -2.2, 13.88), (-0.1434, -2.2, 13.92), (-0.1403, -3.004, 13.89), (-0.2734, -2.862, 13.85), (-0.3957, -2.71, 13.79), (-0.5029, -2.604, 13.7), (-0.5907, -2.516, 13.59), (-0.656, -2.439, 13.47), (-0.696, -2.369, 13.33), (-0.7094, -2.305, 13.19), (-0.7094, -2.069, 13.19), (-0.6954, -2.102, 13.34), (-0.655, -2.2, 13.47), (-0.5897, -2.2, 13.59), (-0.5015, -2.2, 13.7), (-0.3941, -2.2, 13.79), (-0.2714, -2.2, 13.85), (-0.1384, -2.2, 13.89), (0.002517, -2.2, 13.91), (0.002518, -3.04, 13.91), (0.1434, -3.004, 13.92), (0.2813, -2.862, 13.88), (0.4083, -2.71, 13.81), (0.5197, -2.604, 13.72), (0.6111, -2.516, 13.6), (0.679, -2.439, 13.48), (0.7209, -2.369, 13.34), (0.735, -2.305, 13.2), (0.735, -2.069, 13.2), (0.7209, -2.102, 13.34), (0.679, -2.2, 13.48), (0.6111, -2.2, 13.6), (0.5197, -2.2, 13.72), (0.4083, -2.2, 13.81), (0.2813, -2.2, 13.88), (0.1434, -2.2, 13.92), (-3.659e-06, -2.2, 13.93), (-3.606e-06, -3.04, 13.93), (0.1403, -3.004, 13.89), (0.2734, -2.862, 13.85), (0.3957, -2.71, 13.79), (0.5029, -2.604, 13.7), (0.5907, -2.516, 13.59), (0.656, -2.439, 13.47), (0.696, -2.369, 13.33), (0.7094, -2.305, 13.19), (0.7094, -2.069, 13.19), (0.6954, -2.102, 13.34), (0.655, -2.2, 13.47), (0.5897, -2.2, 13.59), (0.5015, -2.2, 13.7), (0.394, -2.2, 13.79), (0.2714, -2.2, 13.85), (0.1384, -2.2, 13.89), (-0.002525, -2.2, 13.91), (-0.002525, -3.04, 13.91), (-0.1434, -3.004, 15.61), (-0.2813, -2.862, 15.57), (-0.4083, -2.71, 15.5), (-0.5197, -2.604, 15.41), (-0.6111, -2.516, 15.3), (-0.6791, -2.439, 15.17), (-0.7209, -2.369, 15.04), (-0.735, -2.305, 14.89), (-0.735, -2.069, 14.89), (-0.7209, -2.102, 15.04), (-0.6791, -2.2, 15.17), (-0.6111, -2.2, 15.3), (-0.5197, -2.2, 15.41), (-0.4083, -2.2, 15.5), (-0.2813, -2.2, 15.57), (-0.1434, -2.2, 15.61), (-0.1403, -3.004, 15.59), (-0.2734, -2.862, 15.55), (-0.3957, -2.71, 15.48), (-0.5029, -2.604, 15.39), (-0.5907, -2.516, 15.29), (-0.656, -2.439, 15.16), (-0.696, -2.369, 15.03), (-0.7094, -2.305, 14.89), (-0.7094, -2.069, 14.89), (-0.6954, -2.102, 15.03), (-0.655, -2.2, 15.16), (-0.5897, -2.2, 15.29), (-0.5015, -2.2, 15.39), (-0.3941, -2.2, 15.48), (-0.2714, -2.2, 15.55), (-0.1384, -2.2, 15.59), (0.002517, -2.2, 15.6), (0.002518, -3.04, 15.6), (0.1434, -3.004, 15.61), (0.2813, -2.862, 15.57), (0.4083, -2.71, 15.5), (0.5197, -2.604, 15.41), (0.6111, -2.516, 15.3), (0.679, -2.439, 15.17), (0.7209, -2.369, 15.04), (0.735, -2.305, 14.89), (0.735, -2.069, 14.89), (0.7209, -2.102, 15.04), (0.679, -2.2, 15.17), (0.6111, -2.2, 15.3), (0.5197, -2.2, 15.41), (0.4083, -2.2, 15.5), (0.2813, -2.2, 15.57), (0.1434, -2.2, 15.61), (-3.659e-06, -2.2, 15.63), (-3.606e-06, -3.04, 15.63), (0.1403, -3.004, 15.59), (0.2734, -2.862, 15.55), (0.3957, -2.71, 15.48), (0.5029, -2.604, 15.39), (0.5907, -2.516, 15.29), (0.656, -2.439, 15.16), (0.696, -2.369, 15.03), (0.7094, -2.305, 14.89), (0.7094, -2.069, 14.89), (0.6954, -2.102, 15.03), (0.655, -2.2, 15.16), (0.5897, -2.2, 15.29), (0.5015, -2.2, 15.39), (0.394, -2.2, 15.48), (0.2714, -2.2, 15.55), (0.1384, -2.2, 15.59), (-0.002525, -2.2, 15.6), (-0.002525, -3.04, 15.6)], [(242, 260)], [(0, 1, 3, 2), (2, 3, 5, 4), (4, 5, 7, 6), (6, 7, 9, 8), (8, 9, 11, 10), (10, 11, 13, 12), (12, 13, 15, 14), (14, 15, 17, 16), (16, 17, 19, 18), (18, 19, 21, 20), (20, 21, 23, 22), (22, 23, 25, 24), (24, 25, 27, 26), (26, 27, 29, 28), (28, 29, 31, 30), (30, 31, 33, 32), (54, 53, 39, 40), (129, 128, 103, 104), (60, 59, 48, 49), (66, 65, 35, 36), (72, 71, 44, 45), (75, 54, 40, 41), (78, 60, 49, 50), (81, 66, 36, 37), (84, 72, 45, 46), (87, 75, 41, 42), (90, 81, 37, 38), (93, 84, 46, 47), (96, 87, 42, 43), (53, 90, 38, 39), (59, 93, 47, 48), (65, 101, 34, 35), (71, 96, 43, 44), (21, 19, 98, 69), (69, 98, 97, 70), (70, 97, 96, 71), (3, 1, 99, 63), (63, 99, 100, 64), (64, 100, 101, 65), (29, 27, 95, 57), (57, 95, 94, 58), (58, 94, 93, 59), (11, 9, 92, 51), (51, 92, 91, 52), (52, 91, 90, 53), (19, 17, 89, 98), (98, 89, 88, 97), (97, 88, 87, 96), (27, 25, 86, 95), (95, 86, 85, 94), (94, 85, 84, 93), (9, 7, 83, 92), (92, 83, 82, 91), (91, 82, 81, 90), (17, 15, 77, 89), (89, 77, 76, 88), (88, 76, 75, 87), (25, 23, 74, 86), (86, 74, 73, 85), (85, 73, 72, 84), (7, 5, 68, 83), (83, 68, 67, 82), (82, 67, 66, 81), (33, 31, 62, 80), (80, 62, 61, 79), (79, 61, 60, 78), (15, 13, 56, 77), (77, 56, 55, 76), (76, 55, 54, 75), (23, 21, 69, 74), (74, 69, 70, 73), (73, 70, 71, 72), (5, 3, 63, 68), (68, 63, 64, 67), (67, 64, 65, 66), (31, 29, 57, 62), (62, 57, 58, 61), (61, 58, 59, 60), (13, 11, 51, 56), (56, 51, 52, 55), (55, 52, 53, 54), (131, 130, 117, 118), (132, 129, 104, 105), (133, 132, 105, 106), (134, 133, 106, 107), (136, 134, 107, 108), (137, 136, 108, 109), (138, 137, 109, 110), (139, 138, 110, 111), (140, 139, 111, 112), (141, 140, 112, 113), (142, 141, 113, 114), (143, 142, 114, 115), (144, 143, 115, 116), (128, 135, 102, 103), (130, 144, 116, 117), (140, 141, 122, 121), (160, 150, 135, 128), (141, 142, 123, 122), (131, 146, 163, 127), (153, 138, 119, 164), (159, 158, 169, 170), (142, 143, 124, 123), (158, 157, 168, 169), (153, 152, 137, 138), (152, 151, 136, 137), (151, 149, 134, 136), (149, 148, 133, 134), (148, 147, 132, 133), (147, 145, 129, 132), (143, 144, 125, 124), (145, 160, 128, 129), (171, 186, 160, 145), (172, 187, 161, 146), (173, 171, 145, 147), (174, 173, 147, 148), (175, 174, 148, 149), (177, 175, 149, 151), (178, 177, 151, 152), (179, 178, 152, 153), (180, 179, 153, 154), (181, 180, 154, 155), (182, 181, 155, 156), (183, 182, 156, 157), (184, 183, 157, 158), (185, 184, 158, 159), (186, 176, 150, 160), (187, 185, 159, 161), (162, 170, 125, 126), (170, 169, 124, 125), (169, 168, 123, 124), (168, 167, 122, 123), (167, 166, 121, 122), (166, 165, 120, 121), (165, 164, 119, 120), (163, 162, 126, 127), (161, 159, 170, 162), (154, 153, 164, 165), (139, 140, 121, 120), (146, 161, 162, 163), (130, 131, 127, 126), (155, 154, 165, 166), (138, 139, 120, 119), (144, 130, 126, 125), (156, 155, 166, 167), (157, 156, 167, 168), (180, 181, 211, 212), (203, 193, 176, 186), (199, 198, 218, 219), (198, 197, 217, 218), (181, 182, 210, 211), (189, 204, 205, 215), (197, 196, 216, 217), (182, 183, 209, 210), (196, 195, 178, 179), (195, 194, 177, 178), (194, 192, 175, 177), (192, 191, 174, 175), (191, 190, 173, 174), (190, 188, 171, 173), (204, 202, 222, 205), (188, 203, 186, 171), (36, 35, 203, 188), (50, 49, 204, 189), (37, 36, 188, 190), (38, 37, 190, 191), (39, 38, 191, 192), (40, 39, 192, 194), (41, 40, 194, 195), (42, 41, 195, 196), (43, 42, 196, 197), (44, 43, 197, 198), (45, 44, 198, 199), (46, 45, 199, 200), (47, 46, 200, 201), (48, 47, 201, 202), (35, 34, 193, 203), (49, 48, 202, 204), (205, 222, 207, 206), (222, 221, 208, 207), (221, 220, 209, 208), (220, 219, 210, 209), (219, 218, 211, 210), (218, 217, 212, 211), (217, 216, 213, 212), (215, 205, 206, 214), (187, 172, 214, 206), (200, 199, 219, 220), (179, 180, 212, 213), (185, 187, 206, 207), (201, 200, 220, 221), (202, 201, 221, 222), (196, 179, 213, 216), (184, 185, 207, 208), (172, 189, 215, 214), (183, 184, 208, 209), (103, 102, 224), (103, 224, 104), (104, 224, 105), (105, 224, 106), (106, 224, 107), (107, 224, 108), (108, 224, 109), (109, 224, 110), (110, 224, 111), (111, 224, 112), (112, 224, 113), (113, 224, 114), (114, 224, 115), (115, 224, 116), (116, 224, 117), (117, 224, 118), (229, 228, 246, 247), (237, 236, 254, 255), (230, 229, 247, 248), (238, 237, 255, 256), (231, 230, 248, 249), (239, 238, 256, 257), (232, 231, 249, 250), (240, 239, 257, 258), (233, 232, 250, 251), (226, 225, 243, 244), (241, 240, 258, 259), (234, 233, 251, 252), (227, 226, 244, 245), (235, 234, 252, 253), (228, 227, 245, 246), (236, 235, 253, 254), (281, 282, 262, 261), (261, 262, 264, 263), (263, 264, 266, 265), (265, 266, 268, 267), (267, 268, 270, 269), (269, 270, 272, 271), (271, 272, 274, 273), (273, 274, 276, 275), (275, 276, 278, 277), (277, 278, 280, 279), (279, 280, 304, 303), (281, 283, 284, 282), (283, 285, 286, 284), (285, 287, 288, 286), (287, 289, 290, 288), (289, 291, 292, 290), (291, 293, 294, 292), (293, 295, 296, 294), (295, 297, 298, 296), (297, 299, 300, 298), (299, 301, 302, 300), (301, 303, 304, 302), (300, 302, 304), (298, 300, 304), (296, 298, 304), (294, 296, 304), (292, 294, 304), (290, 292, 304), (288, 290, 304), (286, 288, 304), (284, 286, 304), (282, 284, 304), (282, 304, 262), (262, 304, 264), (264, 304, 266), (266, 304, 268), (268, 304, 270), (270, 304, 272), (272, 304, 274), (278, 304, 280), (276, 304, 278), (274, 304, 276), (299, 301, 303), (305, 299, 303), (295, 305, 303), (293, 295, 303), (291, 293, 303), (289, 291, 303), (287, 289, 303), (285, 287, 303), (283, 285, 303), (281, 283, 303), (281, 303, 261), (261, 303, 263), (263, 303, 265), (265, 303, 267), (267, 303, 269), (269, 303, 271), (271, 303, 273), (277, 303, 279), (275, 303, 277), (273, 303, 275), (556, 555, 306, 307), (557, 556, 307, 308), (558, 557, 308, 309), (559, 558, 309, 310), (560, 559, 310, 311), (561, 560, 311, 312), (562, 561, 312, 313), (555, 450, 306), (313, 312, 320, 321), (306, 450, 314), (307, 306, 314, 315), (308, 307, 315, 316), (309, 308, 316, 317), (310, 309, 317, 318), (311, 310, 318, 319), (312, 311, 319, 320), (318, 317, 325, 326), (319, 318, 326, 327), (320, 319, 327, 328), (321, 320, 328, 329), (314, 450, 322), (315, 314, 322, 323), (316, 315, 323, 324), (317, 316, 324, 325), (323, 322, 330, 331), (324, 323, 331, 332), (325, 324, 332, 333), (326, 325, 333, 334), (327, 326, 334, 335), (328, 327, 335, 336), (329, 328, 336, 337), (322, 450, 330), (335, 334, 342, 343), (336, 335, 343, 344), (337, 336, 344, 345), (330, 450, 338), (331, 330, 338, 339), (332, 331, 339, 340), (333, 332, 340, 341), (334, 333, 341, 342), (339, 338, 346, 347), (340, 339, 347, 348), (341, 340, 348, 349), (342, 341, 349, 350), (343, 342, 350, 351), (344, 343, 351, 352), (345, 344, 352, 353), (338, 450, 346), (351, 350, 358, 359), (352, 351, 359, 360), (353, 352, 360, 361), (346, 450, 354), (347, 346, 354, 355), (348, 347, 355, 356), (349, 348, 356, 357), (350, 349, 357, 358), (356, 355, 363, 364), (357, 356, 364, 365), (358, 357, 365, 366), (359, 358, 366, 367), (360, 359, 367, 368), (361, 360, 368, 369), (354, 450, 362), (355, 354, 362, 363), (368, 367, 375, 376), (369, 368, 376, 377), (362, 450, 370), (363, 362, 370, 371), (364, 363, 371, 372), (365, 364, 372, 373), (366, 365, 373, 374), (367, 366, 374, 375), (372, 371, 379, 380), (373, 372, 380, 381), (374, 373, 381, 382), (375, 374, 382, 383), (376, 375, 383, 384), (377, 376, 384, 385), (370, 450, 378), (371, 370, 378, 379), (384, 383, 391, 392), (385, 384, 392, 393), (378, 450, 386), (379, 378, 386, 387), (380, 379, 387, 388), (381, 380, 388, 389), (382, 381, 389, 390), (383, 382, 390, 391), (389, 388, 396, 397), (390, 389, 397, 398), (391, 390, 398, 399), (392, 391, 399, 400), (393, 392, 400, 401), (386, 450, 394), (387, 386, 394, 395), (388, 387, 395, 396), (401, 400, 408, 409), (394, 450, 402), (395, 394, 402, 403), (396, 395, 403, 404), (397, 396, 404, 405), (398, 397, 405, 406), (399, 398, 406, 407), (400, 399, 407, 408), (406, 405, 413, 414), (407, 406, 414, 415), (408, 407, 415, 416), (409, 408, 416, 417), (402, 450, 410), (403, 402, 410, 411), (404, 403, 411, 412), (405, 404, 412, 413), (410, 450, 418), (411, 410, 418, 419), (412, 411, 419, 420), (413, 412, 420, 421), (414, 413, 421, 422), (415, 414, 422, 423), (416, 415, 423, 424), (417, 416, 424, 425), (422, 421, 429, 430), (423, 422, 430, 431), (424, 423, 431, 432), (425, 424, 432, 433), (418, 450, 426), (419, 418, 426, 427), (420, 419, 427, 428), (421, 420, 428, 429), (427, 426, 434, 435), (428, 427, 435, 436), (429, 428, 436, 437), (430, 429, 437, 438), (431, 430, 438, 439), (432, 431, 439, 440), (433, 432, 440, 441), (426, 450, 434), (439, 438, 446, 447), (440, 439, 447, 448), (441, 440, 448, 449), (434, 450, 442), (435, 434, 442, 443), (436, 435, 443, 444), (437, 436, 444, 445), (438, 437, 445, 446), (443, 442, 451, 452), (444, 443, 452, 453), (445, 444, 453, 454), (446, 445, 454, 455), (447, 446, 455, 456), (448, 447, 456, 457), (449, 448, 457, 458), (442, 450, 451), (456, 455, 463, 464), (457, 456, 464, 465), (458, 457, 465, 466), (451, 450, 459), (452, 451, 459, 460), (453, 452, 460, 461), (454, 453, 461, 462), (455, 454, 462, 463), (461, 460, 468, 469), (462, 461, 469, 470), (463, 462, 470, 471), (464, 463, 471, 472), (465, 464, 472, 473), (466, 465, 473, 474), (459, 450, 467), (460, 459, 467, 468), (473, 472, 480, 481), (474, 473, 481, 482), (467, 450, 475), (468, 467, 475, 476), (469, 468, 476, 477), (470, 469, 477, 478), (471, 470, 478, 479), (472, 471, 479, 480), (478, 477, 485, 486), (479, 478, 486, 487), (480, 479, 487, 488), (481, 480, 488, 489), (482, 481, 489, 490), (475, 450, 483), (476, 475, 483, 484), (477, 476, 484, 485), (490, 489, 497, 498), (483, 450, 491), (484, 483, 491, 492), (485, 484, 492, 493), (486, 485, 493, 494), (487, 486, 494, 495), (488, 487, 495, 496), (489, 488, 496, 497), (494, 493, 501, 502), (495, 494, 502, 503), (496, 495, 503, 504), (497, 496, 504, 505), (498, 497, 505, 506), (491, 450, 499), (492, 491, 499, 500), (493, 492, 500, 501), (506, 505, 513, 514), (499, 450, 507), (500, 499, 507, 508), (501, 500, 508, 509), (502, 501, 509, 510), (503, 502, 510, 511), (504, 503, 511, 512), (505, 504, 512, 513), (511, 510, 518, 519), (512, 511, 519, 520), (513, 512, 520, 521), (514, 513, 521, 522), (507, 450, 515), (508, 507, 515, 516), (509, 508, 516, 517), (510, 509, 517, 518), (515, 450, 523), (516, 515, 523, 524), (517, 516, 524, 525), (518, 517, 525, 526), (519, 518, 526, 527), (520, 519, 527, 528), (521, 520, 528, 529), (522, 521, 529, 530), (527, 526, 534, 535), (528, 527, 535, 536), (529, 528, 536, 537), (530, 529, 537, 538), (523, 450, 531), (524, 523, 531, 532), (525, 524, 532, 533), (526, 525, 533, 534), (532, 531, 539, 540), (533, 532, 540, 541), (534, 533, 541, 542), (535, 534, 542, 543), (536, 535, 543, 544), (537, 536, 544, 545), (538, 537, 545, 546), (531, 450, 539), (544, 543, 551, 552), (545, 544, 552, 553), (546, 545, 553, 554), (539, 450, 547), (540, 539, 547, 548), (541, 540, 548, 549), (542, 541, 549, 550), (543, 542, 550, 551), (549, 548, 556, 557), (550, 549, 557, 558), (551, 550, 558, 559), (552, 551, 559, 560), (553, 552, 560, 561), (554, 553, 561, 562), (547, 450, 555), (548, 547, 555, 556), (813, 812, 563, 564), (814, 813, 564, 565), (815, 814, 565, 566), (816, 815, 566, 567), (817, 816, 567, 568), (818, 817, 568, 569), (819, 818, 569, 570), (812, 707, 563), (570, 569, 577, 578), (563, 707, 571), (564, 563, 571, 572), (565, 564, 572, 573), (566, 565, 573, 574), (567, 566, 574, 575), (568, 567, 575, 576), (569, 568, 576, 577), (575, 574, 582, 583), (576, 575, 583, 584), (577, 576, 584, 585), (578, 577, 585, 586), (571, 707, 579), (572, 571, 579, 580), (573, 572, 580, 581), (574, 573, 581, 582), (580, 579, 587, 588), (581, 580, 588, 589), (582, 581, 589, 590), (583, 582, 590, 591), (584, 583, 591, 592), (585, 584, 592, 593), (586, 585, 593, 594), (579, 707, 587), (592, 591, 599, 600), (593, 592, 600, 601), (594, 593, 601, 602), (587, 707, 595), (588, 587, 595, 596), (589, 588, 596, 597), (590, 589, 597, 598), (591, 590, 598, 599), (596, 595, 603, 604), (597, 596, 604, 605), (598, 597, 605, 606), (599, 598, 606, 607), (600, 599, 607, 608), (601, 600, 608, 609), (602, 601, 609, 610), (595, 707, 603), (608, 607, 615, 616), (609, 608, 616, 617), (610, 609, 617, 618), (603, 707, 611), (604, 603, 611, 612), (605, 604, 612, 613), (606, 605, 613, 614), (607, 606, 614, 615), (613, 612, 620, 621), (614, 613, 621, 622), (615, 614, 622, 623), (616, 615, 623, 624), (617, 616, 624, 625), (618, 617, 625, 626), (611, 707, 619), (612, 611, 619, 620), (625, 624, 632, 633), (626, 625, 633, 634), (619, 707, 627), (620, 619, 627, 628), (621, 620, 628, 629), (622, 621, 629, 630), (623, 622, 630, 631), (624, 623, 631, 632), (629, 628, 636, 637), (630, 629, 637, 638), (631, 630, 638, 639), (632, 631, 639, 640), (633, 632, 640, 641), (634, 633, 641, 642), (627, 707, 635), (628, 627, 635, 636), (641, 640, 648, 649), (642, 641, 649, 650), (635, 707, 643), (636, 635, 643, 644), (637, 636, 644, 645), (638, 637, 645, 646), (639, 638, 646, 647), (640, 639, 647, 648), (646, 645, 653, 654), (647, 646, 654, 655), (648, 647, 655, 656), (649, 648, 656, 657), (650, 649, 657, 658), (643, 707, 651), (644, 643, 651, 652), (645, 644, 652, 653), (658, 657, 665, 666), (651, 707, 659), (652, 651, 659, 660), (653, 652, 660, 661), (654, 653, 661, 662), (655, 654, 662, 663), (656, 655, 663, 664), (657, 656, 664, 665), (663, 662, 670, 671), (664, 663, 671, 672), (665, 664, 672, 673), (666, 665, 673, 674), (659, 707, 667), (660, 659, 667, 668), (661, 660, 668, 669), (662, 661, 669, 670), (667, 707, 675), (668, 667, 675, 676), (669, 668, 676, 677), (670, 669, 677, 678), (671, 670, 678, 679), (672, 671, 679, 680), (673, 672, 680, 681), (674, 673, 681, 682), (679, 678, 686, 687), (680, 679, 687, 688), (681, 680, 688, 689), (682, 681, 689, 690), (675, 707, 683), (676, 675, 683, 684), (677, 676, 684, 685), (678, 677, 685, 686), (684, 683, 691, 692), (685, 684, 692, 693), (686, 685, 693, 694), (687, 686, 694, 695), (688, 687, 695, 696), (689, 688, 696, 697), (690, 689, 697, 698), (683, 707, 691), (696, 695, 703, 704), (697, 696, 704, 705), (698, 697, 705, 706), (691, 707, 699), (692, 691, 699, 700), (693, 692, 700, 701), (694, 693, 701, 702), (695, 694, 702, 703), (700, 699, 708, 709), (701, 700, 709, 710), (702, 701, 710, 711), (703, 702, 711, 712), (704, 703, 712, 713), (705, 704, 713, 714), (706, 705, 714, 715), (699, 707, 708), (713, 712, 720, 721), (714, 713, 721, 722), (715, 714, 722, 723), (708, 707, 716), (709, 708, 716, 717), (710, 709, 717, 718), (711, 710, 718, 719), (712, 711, 719, 720), (718, 717, 725, 726), (719, 718, 726, 727), (720, 719, 727, 728), (721, 720, 728, 729), (722, 721, 729, 730), (723, 722, 730, 731), (716, 707, 724), (717, 716, 724, 725), (730, 729, 737, 738), (731, 730, 738, 739), (724, 707, 732), (725, 724, 732, 733), (726, 725, 733, 734), (727, 726, 734, 735), (728, 727, 735, 736), (729, 728, 736, 737), (735, 734, 742, 743), (736, 735, 743, 744), (737, 736, 744, 745), (738, 737, 745, 746), (739, 738, 746, 747), (732, 707, 740), (733, 732, 740, 741), (734, 733, 741, 742), (747, 746, 754, 755), (740, 707, 748), (741, 740, 748, 749), (742, 741, 749, 750), (743, 742, 750, 751), (744, 743, 751, 752), (745, 744, 752, 753), (746, 745, 753, 754), (751, 750, 758, 759), (752, 751, 759, 760), (753, 752, 760, 761), (754, 753, 761, 762), (755, 754, 762, 763), (748, 707, 756), (749, 748, 756, 757), (750, 749, 757, 758), (763, 762, 770, 771), (756, 707, 764), (757, 756, 764, 765), (758, 757, 765, 766), (759, 758, 766, 767), (760, 759, 767, 768), (761, 760, 768, 769), (762, 761, 769, 770), (768, 767, 775, 776), (769, 768, 776, 777), (770, 769, 777, 778), (771, 770, 778, 779), (764, 707, 772), (765, 764, 772, 773), (766, 765, 773, 774), (767, 766, 774, 775), (772, 707, 780), (773, 772, 780, 781), (774, 773, 781, 782), (775, 774, 782, 783), (776, 775, 783, 784), (777, 776, 784, 785), (778, 777, 785, 786), (779, 778, 786, 787), (784, 783, 791, 792), (785, 784, 792, 793), (786, 785, 793, 794), (787, 786, 794, 795), (780, 707, 788), (781, 780, 788, 789), (782, 781, 789, 790), (783, 782, 790, 791), (789, 788, 796, 797), (790, 789, 797, 798), (791, 790, 798, 799), (792, 791, 799, 800), (793, 792, 800, 801), (794, 793, 801, 802), (795, 794, 802, 803), (788, 707, 796), (801, 800, 808, 809), (802, 801, 809, 810), (803, 802, 810, 811), (796, 707, 804), (797, 796, 804, 805), (798, 797, 805, 806), (799, 798, 806, 807), (800, 799, 807, 808), (806, 805, 813, 814), (807, 806, 814, 815), (808, 807, 815, 816), (809, 808, 816, 817), (810, 809, 817, 818), (811, 810, 818, 819), (804, 707, 812), (805, 804, 812, 813), (1070, 1069, 820, 821), (1071, 1070, 821, 822), (1072, 1071, 822, 823), (1073, 1072, 823, 824), (1074, 1073, 824, 825), (1075, 1074, 825, 826), (1076, 1075, 826, 827), (1069, 964, 820), (827, 826, 834, 835), (820, 964, 828), (821, 820, 828, 829), (822, 821, 829, 830), (823, 822, 830, 831), (824, 823, 831, 832), (825, 824, 832, 833), (826, 825, 833, 834), (832, 831, 839, 840), (833, 832, 840, 841), (834, 833, 841, 842), (835, 834, 842, 843), (828, 964, 836), (829, 828, 836, 837), (830, 829, 837, 838), (831, 830, 838, 839), (837, 836, 844, 845), (838, 837, 845, 846), (839, 838, 846, 847), (840, 839, 847, 848), (841, 840, 848, 849), (842, 841, 849, 850), (843, 842, 850, 851), (836, 964, 844), (849, 848, 856, 857), (850, 849, 857, 858), (851, 850, 858, 859), (844, 964, 852), (845, 844, 852, 853), (846, 845, 853, 854), (847, 846, 854, 855), (848, 847, 855, 856), (853, 852, 860, 861), (854, 853, 861, 862), (855, 854, 862, 863), (856, 855, 863, 864), (857, 856, 864, 865), (858, 857, 865, 866), (859, 858, 866, 867), (852, 964, 860), (865, 864, 872, 873), (866, 865, 873, 874), (867, 866, 874, 875), (860, 964, 868), (861, 860, 868, 869), (862, 861, 869, 870), (863, 862, 870, 871), (864, 863, 871, 872), (870, 869, 877, 878), (871, 870, 878, 879), (872, 871, 879, 880), (873, 872, 880, 881), (874, 873, 881, 882), (875, 874, 882, 883), (868, 964, 876), (869, 868, 876, 877), (882, 881, 889, 890), (883, 882, 890, 891), (876, 964, 884), (877, 876, 884, 885), (878, 877, 885, 886), (879, 878, 886, 887), (880, 879, 887, 888), (881, 880, 888, 889), (886, 885, 893, 894), (887, 886, 894, 895), (888, 887, 895, 896), (889, 888, 896, 897), (890, 889, 897, 898), (891, 890, 898, 899), (884, 964, 892), (885, 884, 892, 893), (898, 897, 905, 906), (899, 898, 906, 907), (892, 964, 900), (893, 892, 900, 901), (894, 893, 901, 902), (895, 894, 902, 903), (896, 895, 903, 904), (897, 896, 904, 905), (903, 902, 910, 911), (904, 903, 911, 912), (905, 904, 912, 913), (906, 905, 913, 914), (907, 906, 914, 915), (900, 964, 908), (901, 900, 908, 909), (902, 901, 909, 910), (915, 914, 922, 923), (908, 964, 916), (909, 908, 916, 917), (910, 909, 917, 918), (911, 910, 918, 919), (912, 911, 919, 920), (913, 912, 920, 921), (914, 913, 921, 922), (920, 919, 927, 928), (921, 920, 928, 929), (922, 921, 929, 930), (923, 922, 930, 931), (916, 964, 924), (917, 916, 924, 925), (918, 917, 925, 926), (919, 918, 926, 927), (924, 964, 932), (925, 924, 932, 933), (926, 925, 933, 934), (927, 926, 934, 935), (928, 927, 935, 936), (929, 928, 936, 937), (930, 929, 937, 938), (931, 930, 938, 939), (936, 935, 943, 944), (937, 936, 944, 945), (938, 937, 945, 946), (939, 938, 946, 947), (932, 964, 940), (933, 932, 940, 941), (934, 933, 941, 942), (935, 934, 942, 943), (941, 940, 948, 949), (942, 941, 949, 950), (943, 942, 950, 951), (944, 943, 951, 952), (945, 944, 952, 953), (946, 945, 953, 954), (947, 946, 954, 955), (940, 964, 948), (953, 952, 960, 961), (954, 953, 961, 962), (955, 954, 962, 963), (948, 964, 956), (949, 948, 956, 957), (950, 949, 957, 958), (951, 950, 958, 959), (952, 951, 959, 960), (957, 956, 965, 966), (958, 957, 966, 967), (959, 958, 967, 968), (960, 959, 968, 969), (961, 960, 969, 970), (962, 961, 970, 971), (963, 962, 971, 972), (956, 964, 965), (970, 969, 977, 978), (971, 970, 978, 979), (972, 971, 979, 980), (965, 964, 973), (966, 965, 973, 974), (967, 966, 974, 975), (968, 967, 975, 976), (969, 968, 976, 977), (975, 974, 982, 983), (976, 975, 983, 984), (977, 976, 984, 985), (978, 977, 985, 986), (979, 978, 986, 987), (980, 979, 987, 988), (973, 964, 981), (974, 973, 981, 982), (987, 986, 994, 995), (988, 987, 995, 996), (981, 964, 989), (982, 981, 989, 990), (983, 982, 990, 991), (984, 983, 991, 992), (985, 984, 992, 993), (986, 985, 993, 994), (992, 991, 999, 1000), (993, 992, 1000, 1001), (994, 993, 1001, 1002), (995, 994, 1002, 1003), (996, 995, 1003, 1004), (989, 964, 997), (990, 989, 997, 998), (991, 990, 998, 999), (1004, 1003, 1011, 1012), (997, 964, 1005), (998, 997, 1005, 1006), (999, 998, 1006, 1007), (1000, 999, 1007, 1008), (1001, 1000, 1008, 1009), (1002, 1001, 1009, 1010), (1003, 1002, 1010, 1011), (1008, 1007, 1015, 1016), (1009, 1008, 1016, 1017), (1010, 1009, 1017, 1018), (1011, 1010, 1018, 1019), (1012, 1011, 1019, 1020), (1005, 964, 1013), (1006, 1005, 1013, 1014), (1007, 1006, 1014, 1015), (1020, 1019, 1027, 1028), (1013, 964, 1021), (1014, 1013, 1021, 1022), (1015, 1014, 1022, 1023), (1016, 1015, 1023, 1024), (1017, 1016, 1024, 1025), (1018, 1017, 1025, 1026), (1019, 1018, 1026, 1027), (1025, 1024, 1032, 1033), (1026, 1025, 1033, 1034), (1027, 1026, 1034, 1035), (1028, 1027, 1035, 1036), (1021, 964, 1029), (1022, 1021, 1029, 1030), (1023, 1022, 1030, 1031), (1024, 1023, 1031, 1032), (1029, 964, 1037), (1030, 1029, 1037, 1038), (1031, 1030, 1038, 1039), (1032, 1031, 1039, 1040), (1033, 1032, 1040, 1041), (1034, 1033, 1041, 1042), (1035, 1034, 1042, 1043), (1036, 1035, 1043, 1044), (1041, 1040, 1048, 1049), (1042, 1041, 1049, 1050), (1043, 1042, 1050, 1051), (1044, 1043, 1051, 1052), (1037, 964, 1045), (1038, 1037, 1045, 1046), (1039, 1038, 1046, 1047), (1040, 1039, 1047, 1048), (1046, 1045, 1053, 1054), (1047, 1046, 1054, 1055), (1048, 1047, 1055, 1056), (1049, 1048, 1056, 1057), (1050, 1049, 1057, 1058), (1051, 1050, 1058, 1059), (1052, 1051, 1059, 1060), (1045, 964, 1053), (1058, 1057, 1065, 1066), (1059, 1058, 1066, 1067), (1060, 1059, 1067, 1068), (1053, 964, 1061), (1054, 1053, 1061, 1062), (1055, 1054, 1062, 1063), (1056, 1055, 1063, 1064), (1057, 1056, 1064, 1065), (1063, 1062, 1070, 1071), (1064, 1063, 1071, 1072), (1065, 1064, 1072, 1073), (1066, 1065, 1073, 1074), (1067, 1066, 1074, 1075), (1068, 1067, 1075, 1076), (1061, 964, 1069), (1062, 1061, 1069, 1070), (1092, 1091, 1078, 1077), (1090, 1089, 1080, 1079), (1088, 1087, 1082, 1081), (1086, 1085, 1084, 1083), (1127, 1092, 1077, 1128), (1090, 1079, 1078, 1091), (1088, 1081, 1080, 1089), (1087, 1086, 1083, 1082), (1108, 1093, 1094, 1107), (1106, 1095, 1096, 1105), (1104, 1097, 1098, 1103), (1102, 1099, 1100, 1101), (1109, 1110, 1093, 1108), (1106, 1107, 1094, 1095), (1104, 1105, 1096, 1097), (1103, 1098, 1099, 1102), (1128, 1077, 1093, 1110), (1077, 1078, 1094, 1093), (1078, 1079, 1095, 1094), (1079, 1080, 1096, 1095), (1080, 1081, 1097, 1096), (1081, 1082, 1098, 1097), (1082, 1083, 1099, 1098), (1083, 1084, 1100, 1099), (1085, 1086, 1102, 1101), (1086, 1087, 1103, 1102), (1087, 1088, 1104, 1103), (1088, 1089, 1105, 1104), (1089, 1090, 1106, 1105), (1090, 1091, 1107, 1106), (1091, 1092, 1108, 1107), (1092, 1127, 1109, 1108), (1084, 1085, 1101, 1100), (1127, 1128, 1110, 1109), (1126, 1111, 1112, 1125), (1124, 1113, 1114, 1123), (1122, 1115, 1116, 1121), (1120, 1117, 1118, 1119), (1127, 1128, 1111, 1126), (1124, 1125, 1112, 1113), (1122, 1123, 1114, 1115), (1121, 1116, 1117, 1120), (1144, 1143, 1130, 1129), (1142, 1141, 1132, 1131), (1140, 1139, 1134, 1133), (1138, 1137, 1136, 1135), (1145, 1144, 1129, 1146), (1142, 1131, 1130, 1143), (1140, 1133, 1132, 1141), (1139, 1138, 1135, 1134), (1128, 1146, 1129, 1111), (1111, 1129, 1130, 1112), (1112, 1130, 1131, 1113), (1113, 1131, 1132, 1114), (1114, 1132, 1133, 1115), (1115, 1133, 1134, 1116), (1116, 1134, 1135, 1117), (1117, 1135, 1136, 1118), (1119, 1137, 1138, 1120), (1120, 1138, 1139, 1121), (1121, 1139, 1140, 1122), (1122, 1140, 1141, 1123), (1123, 1141, 1142, 1124), (1124, 1142, 1143, 1125), (1125, 1143, 1144, 1126), (1126, 1144, 1145, 1127), (1118, 1136, 1137, 1119), (1127, 1145, 1146, 1128), (1162, 1161, 1148, 1147), (1160, 1159, 1150, 1149), (1158, 1157, 1152, 1151), (1156, 1155, 1154, 1153), (1197, 1162, 1147, 1198), (1160, 1149, 1148, 1161), (1158, 1151, 1150, 1159), (1157, 1156, 1153, 1152), (1178, 1163, 1164, 1177), (1176, 1165, 1166, 1175), (1174, 1167, 1168, 1173), (1172, 1169, 1170, 1171), (1179, 1180, 1163, 1178), (1176, 1177, 1164, 1165), (1174, 1175, 1166, 1167), (1173, 1168, 1169, 1172), (1198, 1147, 1163, 1180), (1147, 1148, 1164, 1163), (1148, 1149, 1165, 1164), (1149, 1150, 1166, 1165), (1150, 1151, 1167, 1166), (1151, 1152, 1168, 1167), (1152, 1153, 1169, 1168), (1153, 1154, 1170, 1169), (1155, 1156, 1172, 1171), (1156, 1157, 1173, 1172), (1157, 1158, 1174, 1173), (1158, 1159, 1175, 1174), (1159, 1160, 1176, 1175), (1160, 1161, 1177, 1176), (1161, 1162, 1178, 1177), (1162, 1197, 1179, 1178), (1154, 1155, 1171, 1170), (1197, 1198, 1180, 1179), (1196, 1181, 1182, 1195), (1194, 1183, 1184, 1193), (1192, 1185, 1186, 1191), (1190, 1187, 1188, 1189), (1197, 1198, 1181, 1196), (1194, 1195, 1182, 1183), (1192, 1193, 1184, 1185), (1191, 1186, 1187, 1190), (1214, 1213, 1200, 1199), (1212, 1211, 1202, 1201), (1210, 1209, 1204, 1203), (1208, 1207, 1206, 1205), (1215, 1214, 1199, 1216), (1212, 1201, 1200, 1213), (1210, 1203, 1202, 1211), (1209, 1208, 1205, 1204), (1198, 1216, 1199, 1181), (1181, 1199, 1200, 1182), (1182, 1200, 1201, 1183), (1183, 1201, 1202, 1184), (1184, 1202, 1203, 1185), (1185, 1203, 1204, 1186), (1186, 1204, 1205, 1187), (1187, 1205, 1206, 1188), (1189, 1207, 1208, 1190), (1190, 1208, 1209, 1191), (1191, 1209, 1210, 1192), (1192, 1210, 1211, 1193), (1193, 1211, 1212, 1194), (1194, 1212, 1213, 1195), (1195, 1213, 1214, 1196), (1196, 1214, 1215, 1197), (1188, 1206, 1207, 1189), (1197, 1215, 1216, 1198), (1232, 1231, 1218, 1217), (1230, 1229, 1220, 1219), (1228, 1227, 1222, 1221), (1226, 1225, 1224, 1223), (1267, 1232, 1217, 1268), (1230, 1219, 1218, 1231), (1228, 1221, 1220, 1229), (1227, 1226, 1223, 1222), (1248, 1233, 1234, 1247), (1246, 1235, 1236, 1245), (1244, 1237, 1238, 1243), (1242, 1239, 1240, 1241), (1249, 1250, 1233, 1248), (1246, 1247, 1234, 1235), (1244, 1245, 1236, 1237), (1243, 1238, 1239, 1242), (1268, 1217, 1233, 1250), (1217, 1218, 1234, 1233), (1218, 1219, 1235, 1234), (1219, 1220, 1236, 1235), (1220, 1221, 1237, 1236), (1221, 1222, 1238, 1237), (1222, 1223, 1239, 1238), (1223, 1224, 1240, 1239), (1225, 1226, 1242, 1241), (1226, 1227, 1243, 1242), (1227, 1228, 1244, 1243), (1228, 1229, 1245, 1244), (1229, 1230, 1246, 1245), (1230, 1231, 1247, 1246), (1231, 1232, 1248, 1247), (1232, 1267, 1249, 1248), (1224, 1225, 1241, 1240), (1267, 1268, 1250, 1249), (1266, 1251, 1252, 1265), (1264, 1253, 1254, 1263), (1262, 1255, 1256, 1261), (1260, 1257, 1258, 1259), (1267, 1268, 1251, 1266), (1264, 1265, 1252, 1253), (1262, 1263, 1254, 1255), (1261, 1256, 1257, 1260), (1284, 1283, 1270, 1269), (1282, 1281, 1272, 1271), (1280, 1279, 1274, 1273), (1278, 1277, 1276, 1275), (1285, 1284, 1269, 1286), (1282, 1271, 1270, 1283), (1280, 1273, 1272, 1281), (1279, 1278, 1275, 1274), (1268, 1286, 1269, 1251), (1251, 1269, 1270, 1252), (1252, 1270, 1271, 1253), (1253, 1271, 1272, 1254), (1254, 1272, 1273, 1255), (1255, 1273, 1274, 1256), (1256, 1274, 1275, 1257), (1257, 1275, 1276, 1258), (1259, 1277, 1278, 1260), (1260, 1278, 1279, 1261), (1261, 1279, 1280, 1262), (1262, 1280, 1281, 1263), (1263, 1281, 1282, 1264), (1264, 1282, 1283, 1265), (1265, 1283, 1284, 1266), (1266, 1284, 1285, 1267), (1258, 1276, 1277, 1259), (1267, 1285, 1286, 1268)])
me_cylinder_002.polygons.foreach_set('use_smooth', [1, 1, 1, 1, 1, 1, 1, 1, 1, 1, 1, 1, 1, 1, 1, 1, 1, 1, 1, 1, 1, 1, 1, 1, 1, 1, 1, 1, 1, 1, 1, 1, 1, 1, 1, 1, 1, 1, 1, 1, 1, 1, 1, 1, 1, 1, 1, 1, 1, 1, 1, 1, 1, 1, 1, 1, 1, 1, 1, 1, 1, 1, 1, 1, 1, 1, 1, 1, 1, 1, 1, 1, 1, 1, 1, 1, 1, 1, 1, 1, 1, 1, 1, 1, 1, 1, 1, 1, 1, 1, 1, 1, 1, 1, 1, 1, 1, 1, 1, 1, 1, 1, 1, 1, 1, 1, 1, 1, 1, 1, 1, 1, 1, 1, 1, 1, 1, 1, 1, 1, 1, 1, 1, 1, 1, 1, 1, 1, 1, 1, 1, 1, 1, 1, 1, 1, 1, 1, 1, 1, 1, 1, 1, 1, 1, 1, 1, 1, 1, 1, 1, 1, 1, 1, 1, 1, 1, 1, 1, 1, 1, 1, 1, 1, 1, 1, 1, 1, 1, 1, 1, 1, 1, 1, 1, 1, 1, 1, 1, 1, 1, 1, 1, 1, 1, 1, 1, 1, 1, 1, 1, 1, 1, 1, 1, 1, 1, 1, 1, 1, 1, 1, 1, 1, 1, 1, 1, 1, 1, 1, 1, 1, 1, 1, 1, 1, 1, 1, 1, 1, 1, 1, 1, 1, 1, 1, 1, 1, 1, 1, 1, 1, 1, 1, 1, 1, 1, 1, 0, 1, 1, 1, 1, 1, 1, 1, 1, 1, 1, 0, 0, 0, 0, 0, 0, 0, 0, 0, 0, 0, 0, 0, 0, 0, 0, 0, 0, 0, 0, 0, 0, 0, 0, 0, 0, 0, 0, 0, 0, 0, 0, 0, 0, 0, 0, 0, 0, 0, 0, 0, 1, 1, 1, 1, 1, 1, 1, 1, 1, 1, 1, 1, 1, 1, 1, 1, 1, 1, 1, 1, 1, 1, 1, 1, 1, 1, 1, 1, 1, 1, 1, 1, 1, 1, 1, 1, 1, 1, 1, 1, 1, 1, 1, 1, 1, 1, 1, 1, 1, 1, 1, 1, 1, 1, 1, 1, 1, 1, 1, 1, 1, 1, 1, 1, 1, 1, 1, 1, 1, 1, 1, 1, 1, 1, 1, 1, 1, 1, 1, 1, 1, 1, 1, 1, 1, 1, 1, 1, 1, 1, 1, 1, 1, 1, 1, 1, 1, 1, 1, 1, 1, 1, 1, 1, 1, 1, 1, 1, 1, 1, 1, 1, 1, 1, 1, 1, 1, 1, 1, 1, 1, 1, 1, 1, 1, 1, 1, 1, 1, 1, 1, 1, 1, 1, 1, 1, 1, 1, 1, 1, 1, 1, 1, 1, 1, 1, 1, 1, 1, 1, 1, 1, 1, 1, 1, 1, 1, 1, 1, 1, 1, 1, 1, 1, 1, 1, 1, 1, 1, 1, 1, 1, 1, 1, 1, 1, 1, 1, 1, 1, 1, 1, 1, 1, 1, 1, 1, 1, 1, 1, 1, 1, 1, 1, 1, 1, 1, 1, 1, 1, 1, 1, 1, 1, 1, 1, 1, 1, 1, 1, 1, 1, 1, 1, 1, 1, 1, 1, 1, 1, 1, 1, 1, 1, 1, 1, 1, 1, 1, 1, 1, 1, 1, 1, 1, 1, 1, 1, 1, 1, 1, 1, 1, 1, 1, 1, 1, 1, 1, 1, 1, 1, 1, 1, 1, 1, 1, 1, 1, 1, 1, 1, 1, 1, 1, 1, 1, 1, 1, 1, 1, 1, 1, 1, 1, 1, 1, 1, 1, 1, 1, 1, 1, 1, 1, 1, 1, 1, 1, 1, 1, 1, 1, 1, 1, 1, 1, 1, 1, 1, 1, 1, 1, 1, 1, 1, 1, 1, 1, 1, 1, 1, 1, 1, 1, 1, 1, 1, 1, 1, 1, 1, 1, 1, 1, 1, 1, 1, 1, 1, 1, 1, 1, 1, 1, 1, 1, 1, 1, 1, 1, 1, 1, 1, 1, 1, 1, 1, 1, 1, 1, 1, 1, 1, 1, 1, 1, 1, 1, 1, 1, 1, 1, 1, 1, 1, 1, 1, 1, 1, 1, 1, 1, 1, 1, 1, 1, 1, 1, 1, 1, 1, 1, 1, 1, 1, 1, 1, 1, 1, 1, 1, 1, 1, 1, 1, 1, 1, 1, 1, 1, 1, 1, 1, 1, 1, 1, 1, 1, 1, 1, 1, 1, 1, 1, 1, 1, 1, 1, 1, 1, 1, 1, 1, 1, 1, 1, 1, 1, 1, 1, 1, 1, 1, 1, 1, 1, 1, 1, 1, 1, 1, 1, 1, 1, 1, 1, 1, 1, 1, 1, 1, 1, 1, 1, 1, 1, 1, 1, 1, 1, 1, 1, 1, 1, 1, 1, 1, 1, 1, 1, 1, 1, 1, 1, 1, 1, 1, 1, 1, 1, 1, 1, 1, 1, 1, 1, 1, 1, 1, 1, 1, 1, 1, 1, 1, 1, 1, 1, 1, 1, 1, 1, 1, 1, 1, 1, 1, 1, 1, 1, 1, 1, 1, 1, 1, 1, 1, 1, 1, 1, 1, 1, 1, 1, 1, 1, 1, 1, 1, 1, 1, 1, 1, 1, 1, 1, 1, 1, 1, 1, 1, 1, 1, 1, 1, 1, 1, 1, 1, 1, 1, 1, 1, 1, 1, 1, 1, 1, 1, 1, 1, 1, 1, 1, 1, 1, 1, 1, 1, 1, 1, 1, 1, 1, 1, 1, 1, 1, 1, 1, 1, 1, 1, 1, 1, 1, 1, 1, 1, 1, 1, 1, 1, 1, 1, 1, 1, 1, 1, 1, 1, 1, 1, 1, 1, 1, 1, 1, 1, 1, 1, 1, 1, 1, 1, 1, 1, 1, 1, 1, 1, 1, 1, 1, 1, 1, 1, 1, 1, 1, 1, 1, 1, 1, 1, 1, 1, 1, 1, 1, 1, 1, 1, 1, 1, 1, 1, 1, 1, 1, 1, 1, 1, 1, 1, 1, 1, 1, 1, 1, 1, 1, 1, 1, 1, 1, 1, 1, 1, 1, 1, 1, 1, 1, 1, 1, 1, 1, 1, 1, 1, 1, 1, 1, 1, 1, 1, 1, 1, 1, 1, 1, 1, 1, 1, 1, 1, 1, 1, 1, 1, 1, 1, 1, 1, 1, 1, 1, 1, 1, 1, 1, 1, 1, 1, 1, 1, 1, 1, 1, 1, 1, 1, 1, 1, 1, 1, 1, 1, 1, 1, 1, 1, 1, 1, 1, 1, 1, 1, 1, 1, 1, 1, 1, 1, 1, 1, 1, 1, 1, 1, 1, 1, 1, 1, 1, 1, 1, 1, 1, 1, 1, 1, 1, 1, 1, 1, 1, 1, 1, 1, 1, 1, 1, 1, 1, 1, 1, 1, 1, 1, 1, 1, 0, 0, 0, 0, 0, 0, 0, 0, 0, 0, 0, 0, 0, 0, 0, 0, 1, 1, 1, 1, 1, 1, 1, 1, 1, 1, 1, 1, 1, 1, 1, 1, 1, 1, 0, 0, 0, 0, 0, 0, 0, 0, 0, 0, 0, 0, 0, 0, 0, 0, 1, 0, 1, 1, 1, 1, 1, 1, 1, 1, 1, 1, 1, 1, 1, 1, 1, 1, 0, 0, 0, 0, 0, 0, 0, 0, 0, 0, 0, 0, 0, 0, 0, 0, 1, 1, 1, 1, 1, 1, 1, 1, 1, 1, 1, 1, 1, 1, 1, 1, 1, 1, 0, 0, 0, 0, 0, 0, 0, 0, 0, 0, 0, 0, 0, 0, 0, 0, 1, 0, 1, 1, 1, 1, 1, 1, 1, 1, 1, 1, 1, 1, 1, 1, 1, 1, 0, 0, 0, 0, 0, 0, 0, 0, 0, 0, 0, 0, 0, 0, 0, 0, 1, 1, 1, 1, 1, 1, 1, 1, 1, 1, 1, 1, 1, 1, 1, 1, 1, 1, 0, 0, 0, 0, 0, 0, 0, 0, 0, 0, 0, 0, 0, 0, 0, 0, 1, 0])
me_cylinder_002.polygons.foreach_set('material_index', [1, 1, 1, 1, 1, 1, 1, 1, 1, 1, 1, 1, 1, 1, 1, 1, 1, 1, 1, 1, 1, 1, 1, 1, 1, 1, 1, 1, 1, 1, 1, 1, 1, 1, 1, 1, 1, 1, 1, 1, 1, 1, 1, 1, 1, 1, 1, 1, 1, 1, 1, 1, 1, 1, 1, 1, 1, 1, 1, 1, 1, 1, 1, 1, 1, 1, 1, 1, 1, 1, 1, 1, 1, 1, 1, 1, 1, 1, 1, 1, 1, 1, 1, 1, 1, 1, 1, 1, 1, 1, 1, 1, 1, 1, 1, 1, 0, 1, 0, 0, 0, 0, 0, 0, 1, 1, 1, 1, 1, 1, 0, 1, 1, 1, 1, 1, 1, 1, 1, 1, 1, 1, 1, 1, 1, 1, 1, 1, 0, 0, 0, 0, 0, 0, 0, 0, 0, 0, 0, 0, 0, 0, 0, 0, 0, 0, 0, 1, 0, 0, 0, 0, 0, 0, 1, 1, 1, 1, 1, 1, 0, 1, 1, 1, 1, 1, 1, 1, 1, 1, 1, 1, 1, 1, 1, 1, 1, 1, 0, 0, 0, 0, 0, 0, 0, 0, 0, 0, 0, 0, 0, 0, 0, 0, 0, 0, 1, 1, 1, 1, 1, 1, 1, 1, 1, 1, 1, 1, 1, 1, 1, 1, 0, 0, 0, 0, 0, 0, 0, 0, 0, 0, 0, 0, 0, 0, 0, 0, 0, 0, 0, 0, 0, 0, 0, 0, 0, 0, 0, 0, 0, 0, 0, 0, 0, 0, 0, 0, 0, 0, 0, 0, 0, 0, 0, 0, 0, 0, 0, 0, 0, 0, 0, 0, 0, 0, 0, 0, 0, 0, 0, 0, 0, 0, 0, 0, 0, 0, 0, 0, 0, 0, 0, 0, 0, 0, 0, 0, 0, 0, 2, 2, 2, 2, 2, 2, 2, 2, 2, 2, 2, 2, 2, 2, 2, 2, 2, 2, 2, 2, 2, 2, 2, 2, 2, 2, 2, 2, 2, 2, 2, 2, 2, 2, 2, 2, 2, 2, 2, 2, 2, 2, 2, 2, 2, 2, 2, 2, 2, 2, 2, 2, 2, 2, 2, 2, 2, 2, 2, 2, 2, 2, 2, 2, 2, 2, 2, 2, 2, 2, 2, 2, 2, 2, 2, 2, 2, 2, 2, 2, 2, 2, 2, 2, 2, 2, 2, 2, 2, 2, 2, 2, 2, 2, 2, 2, 2, 2, 2, 2, 2, 2, 2, 2, 2, 2, 2, 2, 2, 2, 2, 2, 2, 2, 2, 2, 2, 2, 2, 2, 2, 2, 2, 2, 2, 2, 2, 2, 2, 2, 2, 2, 2, 2, 2, 2, 2, 2, 2, 2, 2, 2, 2, 2, 2, 2, 2, 2, 2, 2, 2, 2, 2, 2, 2, 2, 2, 2, 2, 2, 2, 2, 2, 2, 2, 2, 2, 2, 2, 2, 2, 2, 2, 2, 2, 2, 2, 2, 2, 2, 2, 2, 2, 2, 2, 2, 2, 2, 2, 2, 2, 2, 2, 2, 2, 2, 2, 2, 2, 2, 2, 2, 2, 2, 2, 2, 2, 2, 2, 2, 2, 2, 2, 2, 2, 2, 2, 2, 2, 2, 2, 2, 2, 2, 2, 2, 2, 2, 2, 2, 2, 2, 2, 2, 2, 2, 2, 2, 2, 2, 2, 2, 2, 2, 2, 2, 2, 2, 2, 2, 2, 2, 2, 2, 2, 2, 3, 3, 3, 3, 3, 3, 3, 3, 3, 3, 3, 3, 3, 3, 3, 3, 3, 3, 3, 3, 3, 3, 3, 3, 3, 3, 3, 3, 3, 3, 3, 3, 3, 3, 3, 3, 3, 3, 3, 3, 3, 3, 3, 3, 3, 3, 3, 3, 3, 3, 3, 3, 3, 3, 3, 3, 3, 3, 3, 3, 3, 3, 3, 3, 3, 3, 3, 3, 3, 3, 3, 3, 3, 3, 3, 3, 3, 3, 3, 3, 3, 3, 3, 3, 3, 3, 3, 3, 3, 3, 3, 3, 3, 3, 3, 3, 3, 3, 3, 3, 3, 3, 3, 3, 3, 3, 3, 3, 3, 3, 3, 3, 3, 3, 3, 3, 3, 3, 3, 3, 3, 3, 3, 3, 3, 3, 3, 3, 3, 3, 3, 3, 3, 3, 3, 3, 3, 3, 3, 3, 3, 3, 3, 3, 3, 3, 3, 3, 3, 3, 3, 3, 3, 3, 3, 3, 3, 3, 3, 3, 3, 3, 3, 3, 3, 3, 3, 3, 3, 3, 3, 3, 3, 3, 3, 3, 3, 3, 3, 3, 3, 3, 3, 3, 3, 3, 3, 3, 3, 3, 3, 3, 3, 3, 3, 3, 3, 3, 3, 3, 3, 3, 3, 3, 3, 3, 3, 3, 3, 3, 3, 3, 3, 3, 3, 3, 3, 3, 3, 3, 3, 3, 3, 3, 3, 3, 3, 3, 3, 3, 3, 3, 3, 3, 3, 3, 3, 3, 3, 3, 3, 3, 3, 3, 3, 3, 3, 3, 3, 3, 3, 3, 3, 3, 3, 3, 4, 4, 4, 4, 4, 4, 4, 4, 4, 4, 4, 4, 4, 4, 4, 4, 4, 4, 4, 4, 4, 4, 4, 4, 4, 4, 4, 4, 4, 4, 4, 4, 4, 4, 4, 4, 4, 4, 4, 4, 4, 4, 4, 4, 4, 4, 4, 4, 4, 4, 4, 4, 4, 4, 4, 4, 4, 4, 4, 4, 4, 4, 4, 4, 4, 4, 4, 4, 4, 4, 4, 4, 4, 4, 4, 4, 4, 4, 4, 4, 4, 4, 4, 4, 4, 4, 4, 4, 4, 4, 4, 4, 4, 4, 4, 4, 4, 4, 4, 4, 4, 4, 4, 4, 4, 4, 4, 4, 4, 4, 4, 4, 4, 4, 4, 4, 4, 4, 4, 4, 4, 4, 4, 4, 4, 4, 4, 4, 4, 4, 4, 4, 4, 4, 4, 4, 4, 4, 4, 4, 4, 4, 4, 4, 4, 4, 4, 4, 4, 4, 4, 4, 4, 4, 4, 4, 4, 4, 4, 4, 4, 4, 4, 4, 4, 4, 4, 4, 4, 4, 4, 4, 4, 4, 4, 4, 4, 4, 4, 4, 4, 4, 4, 4, 4, 4, 4, 4, 4, 4, 4, 4, 4, 4, 4, 4, 4, 4, 4, 4, 4, 4, 4, 4, 4, 4, 4, 4, 4, 4, 4, 4, 4, 4, 4, 4, 4, 4, 4, 4, 4, 4, 4, 4, 4, 4, 4, 4, 4, 4, 4, 4, 4, 4, 4, 4, 4, 4, 4, 4, 4, 4, 4, 4, 4, 4, 4, 4, 4, 4, 4, 4, 4, 4, 4, 4, 0, 0, 0, 0, 0, 0, 0, 0, 0, 0, 0, 0, 0, 0, 0, 0, 0, 0, 0, 0, 0, 0, 0, 0, 0, 0, 0, 0, 0, 0, 0, 0, 0, 0, 0, 0, 0, 0, 0, 0, 0, 0, 0, 0, 0, 0, 0, 0, 0, 0, 0, 0, 0, 0, 0, 0, 0, 0, 0, 0, 0, 0, 0, 0, 0, 0, 0, 0, 0, 0, 0, 0, 0, 0, 0, 0, 0, 0, 0, 0, 0, 0, 0, 0, 0, 0, 0, 0, 0, 0, 0, 0, 0, 0, 0, 0, 0, 0, 0, 0, 0, 0, 0, 0, 0, 0, 0, 0, 0, 0, 0, 0, 0, 0, 0, 0, 0, 0, 0, 0, 0, 0, 0, 0, 0, 0, 0, 0, 0, 0, 0, 0, 0, 0, 0, 0, 0, 0, 0, 0, 0, 0, 0, 0, 0, 0, 0, 0, 0, 0, 0, 0, 0, 0, 0, 0, 0, 0, 0, 0, 0, 0, 0, 0, 0, 0, 0, 0, 0, 0, 0, 0, 0, 0, 0, 0, 0, 0, 0, 0, 0, 0, 0, 0, 0, 0, 0, 0, 0, 0, 0, 0, 0, 0, 0, 0, 0, 0, 0, 0, 0, 0, 0, 0])
me_cylinder_002.materials.append(mat_grey_steel)
me_cylinder_002.materials.append(mat_green_steel)
me_cylinder_002.materials.append(mat_lampe_verte)
me_cylinder_002.materials.append(mat_lampe_orange)
me_cylinder_002.materials.append(mat_lampe_rouge)
me_cylinder_002.use_remesh_preserve_volume = False
me_cylinder_002.use_remesh_preserve_attributes = False
me_cylinder_002.use_mirror_vertex_groups = False
me_cylinder_002.update()

# ---- objects
ob_pillier = bpy.data.objects.new('Pillier', me_cylinder_002)

# ---- transforms, parenting, visibility, modifiers, constraints
ob_pillier.location = (0.0, 0.0, 0.0)
ob_pillier.lineart.crease_threshold = 0.0
_m = ob_pillier.modifiers.new('Mirror', 'MIRROR')
_m = ob_pillier.modifiers.new('EdgeSplit', 'EDGE_SPLIT')

# ---- collection membership
col_collection_1.objects.link(ob_pillier)

# ---- scene / render settings (as saved in the file)
scene.frame_start = 1; scene.frame_end = 250; scene.frame_set(1)
scene.render.engine = 'BLENDER_EEVEE_NEXT'
scene.render.resolution_percentage = 50
scene.render.dither_intensity = 0.0
scene.cycles.use_denoising = False
scene.cycles.samples = 128
scene.cycles.sampling_pattern = 'TABULATED_SOBOL'
scene.cycles.light_sampling_threshold = 0.0
scene.cycles.use_adaptive_sampling = False
scene.cycles.use_light_tree = False
scene.cycles.blur_glossy = 0.0
scene.cycles.sample_clamp_indirect = 0.0
scene.view_settings.view_transform = 'Standard'
bpy.context.view_layer.update()

# ---- added for rendering (the .blend has no active camera and no usable light): camera, sun
cam_auto = bpy.data.cameras.new('AutoCamera')
cam_auto.lens = 50.0
cam_auto.sensor_width = 36.0
cam_auto.clip_end = 1000.0
ob_auto_camera = bpy.data.objects.new('AutoCamera', cam_auto)
scene.collection.objects.link(ob_auto_camera)
ob_auto_camera.location = (16.3619, -20.6542, 21.6395)
ob_auto_camera.rotation_euler = (1.09748, -7.21219e-08, 0.694738)
scene.camera = ob_auto_camera
light_auto_sun = bpy.data.lights.new('AutoSun', 'SUN')
light_auto_sun.energy = 3.0
light_auto_sun.angle = 0.0523599
ob_auto_sun = bpy.data.objects.new('AutoSun', light_auto_sun)
scene.collection.objects.link(ob_auto_sun)
ob_auto_sun.rotation_euler = (0.872665, 0.174533, 0.523599)
bpy.context.view_layer.update()
